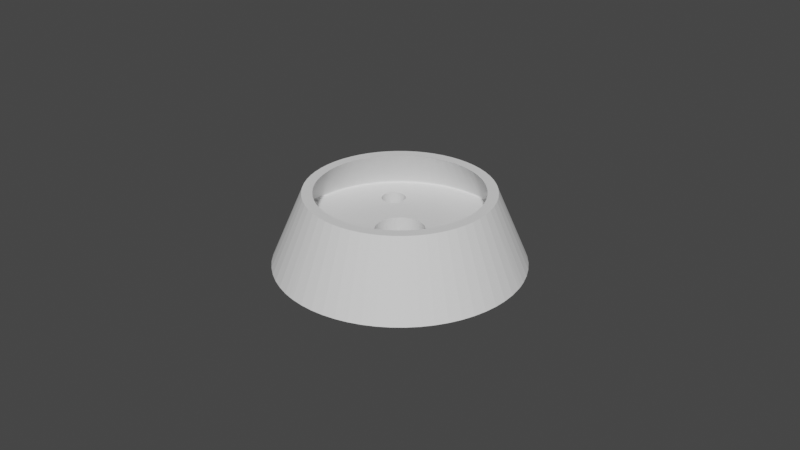 # Source: universal_4_hole_circ_child.blend  (saved by Blender 3.1.7; exported with 4.5.12 LTS)
import bpy
from mathutils import Matrix  # noqa: F401  (used for matrix-valued properties, if any)

bpy.ops.wm.read_factory_settings(use_empty=True)
scene = bpy.context.scene
scene.name = 'Scene'

# ---- collections
col_collection = bpy.data.collections.new('Collection'); scene.collection.children.link(col_collection)

# ---- world
world_world = bpy.data.worlds.new('World'); scene.world = world_world
world_world.use_nodes = True; world_world.node_tree.nodes.clear()
_N = world_world.node_tree.nodes; _L = world_world.node_tree.links
n0 = _N.new('ShaderNodeOutputWorld'); n0.name = 'World Output'; n0.location = (300, 300)
n1 = _N.new('ShaderNodeBackground'); n1.name = 'Background'; n1.location = (10, 300)
n1.inputs[0].default_value = (0.05088, 0.05088, 0.05088, 1.0)
_L.new(n1.outputs[0], n0.inputs[0])
n0.is_active_output = True
world_world.color = (0.05088, 0.05088, 0.05088)
world_world.use_sun_shadow = False
world_world.sun_shadow_jitter_overblur = 0.0

# ---- meshes
me_universal_4_hole_circ_small_30mmholes = bpy.data.meshes.new('universal_4_hole_circ_small_30mmHoles')
me_universal_4_hole_circ_small_30mmholes.from_pydata([(-11.27, -14.24, -0.0003935), (-11.22, -14.89, -0.0003935), (-9.341, -9.263, -0.0003935), (-9.354, 36.93, -0.0003935), (-11.72, 16.99, -0.0003935), (-11.44, 16.39, -0.0003935), (-30.71, 22.45, -0.0003935), (-18.49, 16.39, -0.0003935), (-18.21, 16.99, -0.0003935), (-11.27, 15.76, -0.0003935), (-11.22, 15.11, -0.0003935), (-11.27, 14.46, -0.0003935), (-11.44, 13.83, -0.0003935), (-11.72, 13.24, -0.0003935), (-12.09, 12.7, -0.0003935), (-12.56, 12.24, -0.0003935), (-28.21, 25.54, -0.0003935), (-17.84, 17.52, -0.0003935), (-25.39, 28.35, -0.0003935), (-17.38, 17.98, -0.0003935), (-22.3, 30.85, -0.0003935), (-13.09, 18.36, -0.0003935), (-12.56, 17.98, -0.0003935), (-12.09, 17.52, -0.0003935), (-13.09, 11.86, -0.0003935), (-13.68, 11.59, -0.0003935), (-14.31, 11.42, -0.0003935), (-16.84, 18.36, -0.0003935), (-16.25, 18.64, -0.0003935), (-18.97, 33.02, -0.0003935), (-15.62, 18.8, -0.0003935), (-15.42, 34.83, -0.0003935), (-14.97, 18.86, -0.0003935), (-11.71, 36.25, -0.0003935), (-14.31, 18.8, -0.0003935), (-13.68, 18.64, -0.0003935), (-16.84, 11.86, -0.0003935), (-17.38, 12.24, -0.0003935), (-36.79, -9.276, -0.0003935), (-18.66, 15.76, -0.0003935), (-32.87, 19.11, -0.0003935), (-18.72, 15.11, -0.0003935), (-34.68, 15.57, -0.0003935), (-18.66, 14.46, -0.0003935), (-36.11, 11.85, -0.0003935), (-18.49, 13.83, -0.0003935), (-14.97, 11.36, -0.0003935), (-15.62, 11.42, -0.0003935), (-16.25, 11.59, -0.0003935), (-37.14, 8.012, -0.0003935), (-37.76, 4.084, -0.0003935), (-18.21, 13.24, -0.0003935), (-37.97, 0.1116, -0.0003935), (-17.84, 12.7, -0.0003935), (-37.76, -3.86, -0.0003935), (-37.14, -7.789, -0.0003935), (13.75, 18.64, -0.0003935), (14.38, 18.8, -0.0003935), (11.78, 36.25, -0.0003935), (11.79, 16.99, -0.0003935), (12.16, 17.52, -0.0003935), (15.49, 34.83, -0.0003935), (15.03, 18.86, -0.0003935), (19.03, 33.02, -0.0003935), (15.69, 18.8, -0.0003935), (22.37, 30.85, -0.0003935), (16.32, 18.64, -0.0003935), (16.91, 18.36, -0.0003935), (25.46, 28.35, -0.0003935), (17.44, 17.98, -0.0003935), (28.27, 25.54, -0.0003935), (17.91, 17.52, -0.0003935), (30.78, 22.45, -0.0003935), (6.529, 3.862, -0.0003935), (17.44, 12.24, -0.0003935), (16.91, 11.86, -0.0003935), (1.336, 7.498, -0.0003935), (15.69, 11.42, -0.0003935), (0.03408, 7.612, -0.0003935), (15.03, 11.36, -0.0003935), (-1.268, 7.498, -0.0003935), (14.38, 11.42, -0.0003935), (13.75, 11.59, -0.0003935), (2.599, 7.159, -0.0003935), (3.784, 6.607, -0.0003935), (16.32, 11.59, -0.0003935), (4.855, 5.857, -0.0003935), (5.779, 4.933, -0.0003935), (18.28, 16.99, -0.0003935), (18.56, 16.39, -0.0003935), (32.94, 19.11, -0.0003935), (18.73, 15.76, -0.0003935), (34.75, 15.57, -0.0003935), (18.78, 15.11, -0.0003935), (36.17, 11.85, -0.0003935), (18.73, 14.46, -0.0003935), (37.2, 8.012, -0.0003935), (18.56, 13.83, -0.0003935), (37.83, 4.084, -0.0003935), (18.28, 13.24, -0.0003935), (38.03, 0.1116, -0.0003935), (17.91, 12.7, -0.0003935), (13.16, 11.86, -0.0003935), (12.62, 12.24, -0.0003935), (-2.531, 7.159, -0.0003935), (12.16, 12.7, -0.0003935), (7.935, 37.28, -0.0003935), (4.006, 37.9, -0.0003935), (13.16, 18.36, -0.0003935), (0.03408, 38.11, -0.0003935), (12.62, 17.98, -0.0003935), (-3.938, 37.9, -0.0003935), (-7.867, 37.28, -0.0003935), (11.79, 13.24, -0.0003935), (11.51, 13.83, -0.0003935), (-3.716, 6.607, -0.0003935), (11.34, 14.46, -0.0003935), (-7.014, 2.677, -0.0003935), (-6.461, 3.862, -0.0003935), (7.082, 2.677, -0.0003935), (7.42, 1.414, -0.0003935), (7.534, 0.1116, -0.0003935), (37.83, -3.86, -0.0003935), (7.42, -1.191, -0.0003935), (37.2, -7.789, -0.0003935), (36.86, -9.276, -0.0003935), (7.082, -2.454, -0.0003935), (6.529, -3.638, -0.0003935), (5.779, -4.709, -0.0003935), (-2.531, -6.936, -0.0003935), (-3.716, -6.384, -0.0003935), (-4.787, -5.634, -0.0003935), (-5.711, -4.709, -0.0003935), (-6.461, -3.638, -0.0003935), (-7.014, -2.454, -0.0003935), (4.855, -5.634, -0.0003935), (3.784, -6.384, -0.0003935), (2.599, -6.936, -0.0003935), (1.336, -7.274, -0.0003935), (0.03408, -7.388, -0.0003935), (-1.268, -7.274, -0.0003935), (-5.711, 4.933, -0.0003935), (-4.787, 5.857, -0.0003935), (11.28, 15.11, -0.0003935), (11.34, 15.76, -0.0003935), (11.51, 16.39, -0.0003935), (-7.352, -1.191, -0.0003935), (-7.466, 0.1116, -0.0003935), (-7.352, 1.414, -0.0003935), (11.79, -16.76, -0.0003935), (-9.354, -36.71, -0.0003935), (12.16, -17.3, -0.0003935), (-7.867, -37.06, -0.0003935), (12.62, -17.76, -0.0003935), (-3.938, -37.68, -0.0003935), (13.16, -18.14, -0.0003935), (16.32, -11.36, -0.0003935), (16.91, -11.64, -0.0003935), (17.44, -12.02, -0.0003935), (17.91, -12.48, -0.0003935), (18.28, -13.01, -0.0003935), (18.56, -13.61, -0.0003935), (36.17, -11.63, -0.0003935), (18.73, -14.24, -0.0003935), (34.75, -15.34, -0.0003935), (18.78, -14.89, -0.0003935), (32.94, -18.89, -0.0003935), (18.73, -15.54, -0.0003935), (30.78, -22.22, -0.0003935), (18.56, -16.17, -0.0003935), (18.28, -16.76, -0.0003935), (28.27, -25.32, -0.0003935), (17.91, -17.3, -0.0003935), (25.46, -28.13, -0.0003935), (17.44, -17.76, -0.0003935), (22.37, -30.63, -0.0003935), (16.91, -18.14, -0.0003935), (16.32, -18.41, -0.0003935), (19.03, -32.8, -0.0003935), (15.69, -18.58, -0.0003935), (15.49, -34.6, -0.0003935), (15.03, -18.64, -0.0003935), (11.78, -36.03, -0.0003935), (14.38, -18.58, -0.0003935), (7.935, -37.06, -0.0003935), (13.75, -18.41, -0.0003935), (4.006, -37.68, -0.0003935), (0.03408, -37.89, -0.0003935), (11.51, -16.17, -0.0003935), (11.34, -15.54, -0.0003935), (11.28, -14.89, -0.0003935), (11.79, -13.01, -0.0003935), (12.16, -12.48, -0.0003935), (11.34, -14.24, -0.0003935), (11.51, -13.61, -0.0003935), (12.62, -12.02, -0.0003935), (13.16, -11.64, -0.0003935), (13.75, -11.36, -0.0003935), (14.38, -11.2, -0.0003935), (15.03, -11.14, -0.0003935), (15.69, -11.2, -0.0003935), (-11.27, -15.54, -0.0003935), (-11.44, -16.17, -0.0003935), (-11.72, -16.76, -0.0003935), (-12.09, -17.3, -0.0003935), (-12.56, -17.76, -0.0003935), (-22.3, -30.63, -0.0003935), (-16.84, -18.14, -0.0003935), (-25.39, -28.13, -0.0003935), (-17.38, -17.76, -0.0003935), (-28.21, -25.32, -0.0003935), (-17.84, -17.3, -0.0003935), (-30.71, -22.22, -0.0003935), (-18.21, -16.76, -0.0003935), (-18.49, -16.17, -0.0003935), (-32.87, -18.89, -0.0003935), (-18.66, -15.54, -0.0003935), (-34.68, -15.34, -0.0003935), (-18.72, -14.89, -0.0003935), (-36.11, -11.63, -0.0003935), (-18.66, -14.24, -0.0003935), (-18.49, -13.61, -0.0003935), (-18.21, -13.01, -0.0003935), (-14.31, -11.2, -0.0003935), (-13.68, -11.36, -0.0003935), (-13.09, -18.14, -0.0003935), (-13.68, -18.41, -0.0003935), (-11.71, -36.03, -0.0003935), (-14.31, -18.58, -0.0003935), (-15.42, -34.6, -0.0003935), (-14.97, -18.64, -0.0003935), (-18.97, -32.8, -0.0003935), (-15.62, -18.58, -0.0003935), (-16.25, -18.41, -0.0003935), (-17.84, -12.48, -0.0003935), (-17.38, -12.02, -0.0003935), (-16.84, -11.64, -0.0003935), (-12.09, -12.48, -0.0003935), (-11.72, -13.01, -0.0003935), (-11.44, -13.61, -0.0003935), (-16.25, -11.36, -0.0003935), (-15.62, -11.2, -0.0003935), (-14.97, -11.14, -0.0003935), (-13.09, -11.64, -0.0003935), (-12.56, -12.02, -0.0003935), (27.04, -8.664, -22.54), (25.98, -11.44, -22.54), (24.63, -14.09, -22.54), (23.01, -16.58, -22.54), (21.14, -18.89, -22.54), (19.04, -20.99, -22.54), (16.73, -22.86, -22.54), (14.23, -24.48, -22.54), (11.59, -25.83, -22.54), (8.81, -26.9, -22.54), (5.939, -27.67, -22.54), (3.003, -28.13, -22.54), (0.03408, -28.29, -22.54), (-2.935, -28.13, -22.54), (-5.871, -27.67, -22.54), (-8.742, -26.9, -22.54), (-11.52, -25.83, -22.54), (-14.17, -24.48, -22.54), (-16.66, -22.86, -22.54), (-18.97, -20.99, -22.54), (-21.07, -18.89, -22.54), (-22.94, -16.58, -22.54), (-24.56, -14.09, -22.54), (-25.91, -11.44, -22.54), (-26.98, -8.664, -22.54), (-27.75, -5.793, -22.54), (-28.21, -2.857, -22.54), (-28.37, 0.1116, -22.54), (-28.21, 3.08, -22.54), (-27.75, 6.016, -22.54), (-26.98, 8.888, -22.54), (-25.91, 11.66, -22.54), (-24.56, 14.31, -22.54), (-22.94, 16.8, -22.54), (-21.07, 19.11, -22.54), (-18.97, 21.22, -22.54), (-16.66, 23.09, -22.54), (-14.17, 24.71, -22.54), (-11.52, 26.06, -22.54), (-8.742, 27.12, -22.54), (-5.871, 27.89, -22.54), (-2.935, 28.36, -22.54), (0.03408, 28.51, -22.54), (3.003, 28.36, -22.54), (5.939, 27.89, -22.54), (8.81, 27.12, -22.54), (11.59, 26.06, -22.54), (14.23, 24.71, -22.54), (16.73, 23.09, -22.54), (19.04, 21.22, -22.54), (21.14, 19.11, -22.54), (23.01, 16.8, -22.54), (24.63, 14.31, -22.54), (25.98, 11.66, -22.54), (27.04, 8.888, -22.54), (27.81, 6.016, -22.54), (28.28, 3.08, -22.54), (28.43, 0.1116, -22.54), (28.28, -2.857, -22.54), (27.81, -5.793, -22.54), (19.53, 16.06, -22.54), (21.23, 13.73, -22.54), (22.64, 11.23, -22.54), (23.76, 8.577, -22.54), (24.57, 5.817, -22.54), (25.06, 2.983, -22.54), (25.22, 0.1116, -22.54), (25.06, -2.76, -22.54), (24.57, -5.594, -22.54), (23.76, -8.353, -22.54), (22.64, -11.0, -22.54), (21.23, -13.51, -22.54), (19.53, -15.83, -22.54), (17.59, -17.95, -22.54), (15.42, -19.84, -22.54), (13.04, -21.46, -22.54), (10.5, -22.8, -22.54), (7.818, -23.85, -22.54), (5.037, -24.58, -22.54), (2.19, -24.99, -22.54), (-0.6852, -25.07, -22.54), (-3.551, -24.82, -22.54), (-6.37, -24.25, -22.54), (-9.105, 23.59, -22.54), (-6.37, 24.47, -22.54), (-3.551, 25.05, -22.54), (-0.6852, 25.29, -22.54), (2.19, 25.21, -22.54), (5.037, 24.8, -22.54), (7.818, 24.07, -22.54), (10.5, 23.03, -22.54), (13.04, 21.68, -22.54), (15.42, 20.06, -22.54), (17.59, 18.18, -22.54), (-9.105, -23.36, -22.54), (-11.72, -22.17, -22.54), (-14.18, -20.68, -22.54), (-16.46, -18.93, -22.54), (-18.52, -16.92, -22.54), (-20.35, -14.69, -22.54), (-21.9, -12.28, -22.54), (-23.17, -9.694, -22.54), (-24.14, -6.985, -22.54), (-24.79, -4.184, -22.54), (-25.11, -1.326, -22.54), (-25.16, 0.1116, -22.54), (-25.11, 1.55, -22.54), (-24.79, 4.407, -22.54), (-24.14, 7.208, -22.54), (-23.17, 9.917, -22.54), (-21.9, 12.5, -22.54), (-20.35, 14.92, -22.54), (-18.52, 17.14, -22.54), (-16.46, 19.15, -22.54), (-14.18, 20.91, -22.54), (-11.72, 22.39, -22.54), (32.16, -2.482, -10.6), (31.33, -7.602, -10.6), (31.43, -7.189, -10.6), (31.85, -5.059, -10.6), (32.06, -3.562, -10.6), (30.61, -10.09, -10.6), (30.39, -10.72, -10.6), (29.69, -12.52, -10.6), (28.96, -14.11, -10.6), (28.57, -14.87, -10.6), (27.28, -17.11, -10.6), (25.8, -19.25, -10.6), (27.15, -17.31, -10.6), (22.36, -23.13, -10.6), (22.5, -23.0, -10.6), (24.16, -21.26, -10.6), (24.99, -20.29, -10.6), (20.42, -24.85, -10.6), (19.72, -25.41, -10.6), (18.34, -26.41, -10.6), (16.68, -27.49, -10.6), (16.15, -27.8, -10.6), (13.85, -29.01, -10.6), (11.46, -30.02, -10.6), (13.42, -29.21, -10.6), (6.435, -31.48, -10.6), (6.481, -31.47, -10.6), (9.001, -30.85, -10.6), (9.994, -30.54, -10.6), (3.919, -31.88, -10.6), (2.792, -32.0, -10.6), (1.332, -32.09, -10.6), (-0.8863, -32.11, -10.6), (-3.851, -31.88, -10.6), (-1.264, -32.09, -10.6), (-6.413, -31.47, -10.6), (-4.553, -31.79, -10.6), (-11.66, -29.92, -10.6), (-11.4, -30.02, -10.6), (-8.933, -30.85, -10.6), (-8.16, -31.06, -10.6), (-13.78, -29.01, -10.6), (-15.01, -28.39, -10.6), (-16.08, -27.8, -10.6), (-18.16, -26.49, -10.6), (-20.35, -24.85, -10.6), (-18.28, -26.41, -10.6), (-22.29, -23.13, -10.6), (-21.07, -24.25, -10.6), (-26.04, -18.83, -10.6), (-25.73, -19.25, -10.6), (-24.09, -21.26, -10.6), (-23.71, -21.68, -10.6), (-27.21, -17.11, -10.6), (-28.03, -15.74, -10.6), (-28.51, -14.87, -10.6), (-29.62, -12.52, -10.6), (-30.54, -10.09, -10.6), (-29.65, -12.43, -10.6), (-31.78, -5.059, -10.6), (-31.72, -5.384, -10.6), (-31.26, -7.602, -10.6), (-30.89, -8.969, -10.6), (-32.09, -2.482, -10.6), (-32.14, -1.728, -10.6), (-32.2, 0.1116, -10.6), (-32.14, 1.952, -10.6), (-32.09, 2.705, -10.6), (-31.78, 5.282, -10.6), (-31.26, 7.825, -10.6), (-31.72, 5.608, -10.6), (-29.62, 12.75, -10.6), (-29.65, 12.66, -10.6), (-30.54, 10.32, -10.6), (-30.89, 9.192, -10.6), (-28.51, 15.09, -10.6), (-28.03, 15.96, -10.6), (-27.21, 17.34, -10.6), (-26.04, 19.06, -10.6), (-24.09, 21.48, -10.6), (-25.73, 19.47, -10.6), (-22.29, 23.36, -10.6), (-23.71, 21.91, -10.6), (-18.16, 26.72, -10.6), (-18.28, 26.64, -10.6), (-20.35, 25.08, -10.6), (-21.07, 24.47, -10.6), (-16.08, 28.02, -10.6), (-15.01, 28.62, -10.6), (-13.78, 29.23, -10.6), (-11.66, 30.15, -10.6), (-8.933, 31.07, -10.6), (-11.4, 30.25, -10.6), (-6.413, 31.69, -10.6), (-8.16, 31.28, -10.6), (-0.8863, 32.33, -10.6), (-1.264, 32.32, -10.6), (-3.851, 32.11, -10.6), (-4.553, 32.01, -10.6), (1.332, 32.32, -10.6), (2.792, 32.22, -10.6), (3.919, 32.11, -10.6), (6.435, 31.7, -10.6), (9.001, 31.07, -10.6), (6.481, 31.69, -10.6), (13.85, 29.23, -10.6), (13.42, 29.43, -10.6), (11.46, 30.25, -10.6), (9.994, 30.77, -10.6), (16.15, 28.02, -10.6), (16.68, 27.71, -10.6), (18.34, 26.64, -10.6), (19.72, 25.64, -10.6), (20.42, 25.08, -10.6), (22.36, 23.36, -10.6), (24.16, 21.48, -10.6), (22.5, 23.23, -10.6), (27.28, 17.34, -10.6), (27.15, 17.54, -10.6), (25.8, 19.47, -10.6), (24.99, 20.51, -10.6), (28.57, 15.09, -10.6), (28.96, 14.33, -10.6), (29.69, 12.75, -10.6), (30.39, 10.94, -10.6), (30.61, 10.32, -10.6), (31.33, 7.825, -10.6), (31.85, 5.282, -10.6), (31.43, 7.412, -10.6), (32.27, 0.1116, -10.6), (32.16, 2.705, -10.6), (32.06, 3.786, -10.6), (-11.44, 16.39, -10.0), (-11.72, 16.99, -10.0), (9.414, 30.59, -10.0), (3.784, -6.384, -10.0), (4.855, -5.634, -10.0), (9.409, -9.263, -10.0), (7.082, -2.454, -10.0), (7.42, -1.191, -10.0), (7.534, 0.1116, -10.0), (7.42, 1.414, -10.0), (7.082, 2.677, -10.0), (6.529, 3.862, -10.0), (8.905, 30.74, -10.0), (-31.85, 0.1116, -10.0), (-7.466, 0.1116, -10.0), (-31.75, -2.454, -10.0), (-7.352, -1.191, -10.0), (-31.44, -5.003, -10.0), (-30.93, -7.519, -10.0), (-7.014, -2.454, -10.0), (-30.44, -9.269, -10.0), (-6.461, -3.638, -10.0), (-5.711, -4.709, -10.0), (2.599, -6.936, -10.0), (5.779, -4.709, -10.0), (6.529, -3.638, -10.0), (1.336, 7.498, -10.0), (0.03408, 7.612, -10.0), (-11.22, 15.11, -10.0), (5.779, 4.933, -10.0), (4.855, 5.857, -10.0), (3.784, 6.607, -10.0), (-12.09, 17.52, -10.0), (-12.56, 17.98, -10.0), (-1.25, 31.97, -10.0), (-18.08, 26.35, -10.0), (-15.91, 27.73, -10.0), (-14.97, 18.86, -10.0), (-13.64, 28.92, -10.0), (-14.31, 18.8, -10.0), (-11.27, 29.93, -10.0), (-13.68, 18.64, -10.0), (-8.837, 30.74, -10.0), (-13.09, 18.36, -10.0), (-6.344, 31.35, -10.0), (-3.809, 31.77, -10.0), (-15.62, 18.8, -10.0), (-16.25, 18.64, -10.0), (-20.13, 24.81, -10.0), (-16.84, 18.36, -10.0), (-22.05, 23.11, -10.0), (-17.38, 17.98, -10.0), (-23.83, 21.26, -10.0), (-17.84, 17.52, -10.0), (-18.21, 16.99, -10.0), (-25.46, 19.27, -10.0), (-18.49, 16.39, -10.0), (-26.92, 17.15, -10.0), (-18.66, 15.76, -10.0), (-28.2, 14.93, -10.0), (-18.72, 15.11, -10.0), (-29.3, 12.61, -10.0), (-18.66, 14.46, -10.0), (-30.21, 10.21, -10.0), (-18.49, 13.83, -10.0), (-30.93, 7.743, -10.0), (-18.21, 13.24, -10.0), (-31.44, 5.227, -10.0), (-11.27, 15.76, -10.0), (2.599, 7.159, -10.0), (-4.787, -5.634, -10.0), (-3.716, -6.384, -10.0), (-2.531, -6.936, -10.0), (-31.75, 2.677, -10.0), (-17.84, 12.7, -10.0), (-17.38, 12.24, -10.0), (-16.84, 11.86, -10.0), (-7.014, 2.677, -10.0), (-7.352, 1.414, -10.0), (-14.97, 11.36, -10.0), (-15.62, 11.42, -10.0), (-16.25, 11.59, -10.0), (-12.09, 12.7, -10.0), (-4.787, 5.857, -10.0), (-12.56, 12.24, -10.0), (-5.711, 4.933, -10.0), (-13.09, 11.86, -10.0), (-6.461, 3.862, -10.0), (-13.68, 11.59, -10.0), (-14.31, 11.42, -10.0), (1.318, 31.97, -10.0), (3.878, 31.77, -10.0), (6.412, 31.35, -10.0), (-1.268, 7.498, -10.0), (-2.531, 7.159, -10.0), (-3.716, 6.607, -10.0), (-1.268, -7.274, -10.0), (0.03408, -7.388, -10.0), (1.336, -7.274, -10.0), (-11.72, 13.24, -10.0), (-11.44, 13.83, -10.0), (-11.27, 14.46, -10.0), (-23.83, -21.03, -10.0), (-18.21, -16.76, -10.0), (-17.84, -17.3, -10.0), (-18.21, -13.01, -10.0), (-18.49, -13.61, -10.0), (-16.25, -11.36, -10.0), (-16.84, -11.64, -10.0), (-22.05, -22.89, -10.0), (-17.38, -17.76, -10.0), (-20.13, -24.59, -10.0), (-16.84, -18.14, -10.0), (-18.08, -26.13, -10.0), (-17.38, -12.02, -10.0), (-17.84, -12.48, -10.0), (-18.49, -16.17, -10.0), (-25.46, -19.04, -10.0), (-18.66, -15.54, -10.0), (-26.92, -16.93, -10.0), (-18.72, -14.89, -10.0), (-28.2, -14.71, -10.0), (-18.66, -14.24, -10.0), (-29.3, -12.39, -10.0), (-30.21, -9.986, -10.0), (-13.09, -11.64, -10.0), (-13.68, -11.36, -10.0), (-12.56, -17.76, -10.0), (-3.809, -31.54, -10.0), (-13.09, -18.14, -10.0), (-6.344, -31.13, -10.0), (-13.68, -18.41, -10.0), (-8.837, -30.52, -10.0), (-14.31, -18.58, -10.0), (-11.22, -14.89, -10.0), (-11.27, -15.54, -10.0), (9.414, -30.36, -10.0), (-11.44, -16.17, -10.0), (-11.72, -16.76, -10.0), (-11.27, -14.24, -10.0), (-11.44, -13.61, -10.0), (-11.72, -13.01, -10.0), (-12.09, -12.48, -10.0), (-12.56, -12.02, -10.0), (-14.31, -11.2, -10.0), (-14.97, -11.14, -10.0), (-15.62, -11.2, -10.0), (-16.25, -18.41, -10.0), (-15.62, -18.58, -10.0), (-15.91, -27.5, -10.0), (-14.97, -18.64, -10.0), (-13.64, -28.7, -10.0), (-11.27, -29.7, -10.0), (-12.09, -17.3, -10.0), (1.318, -31.75, -10.0), (-1.25, -31.75, -10.0), (8.905, -30.52, -10.0), (6.412, -31.13, -10.0), (3.878, -31.54, -10.0), (17.91, -12.48, -10.0), (17.44, -12.02, -10.0), (30.51, -9.269, -10.0), (11.51, -13.61, -10.0), (11.34, -14.24, -10.0), (11.28, -14.89, -10.0), (11.34, -15.54, -10.0), (11.51, -16.17, -10.0), (11.79, -16.76, -10.0), (12.16, -17.3, -10.0), (12.62, -17.76, -10.0), (23.9, -21.03, -10.0), (18.28, -16.76, -10.0), (25.53, -19.04, -10.0), (18.56, -16.17, -10.0), (26.98, -16.93, -10.0), (18.73, -15.54, -10.0), (28.27, -14.71, -10.0), (18.78, -14.89, -10.0), (29.37, -12.39, -10.0), (18.73, -14.24, -10.0), (30.28, -9.986, -10.0), (18.56, -13.61, -10.0), (18.28, -13.01, -10.0), (15.69, -11.2, -10.0), (15.03, -11.14, -10.0), (14.38, -11.2, -10.0), (13.16, -18.14, -10.0), (13.75, -18.41, -10.0), (11.34, -29.7, -10.0), (14.38, -18.58, -10.0), (13.7, -28.7, -10.0), (15.03, -18.64, -10.0), (15.98, -27.5, -10.0), (18.15, -26.13, -10.0), (16.91, -11.64, -10.0), (16.32, -11.36, -10.0), (15.69, -18.58, -10.0), (16.32, -18.41, -10.0), (20.2, -24.59, -10.0), (16.91, -18.14, -10.0), (22.12, -22.89, -10.0), (17.44, -17.76, -10.0), (17.91, -17.3, -10.0), (13.75, -11.36, -10.0), (13.16, -11.64, -10.0), (12.62, -12.02, -10.0), (12.16, -12.48, -10.0), (11.79, -13.01, -10.0), (11.51, 16.39, -10.0), (11.34, 15.76, -10.0), (18.28, 16.99, -10.0), (17.91, 17.52, -10.0), (23.9, 21.26, -10.0), (11.28, 15.11, -10.0), (13.16, 11.86, -10.0), (13.75, 11.59, -10.0), (14.38, 18.8, -10.0), (13.75, 18.64, -10.0), (13.16, 18.36, -10.0), (12.62, 17.98, -10.0), (12.16, 17.52, -10.0), (11.79, 16.99, -10.0), (11.34, 14.46, -10.0), (11.51, 13.83, -10.0), (11.79, 13.24, -10.0), (22.12, 23.11, -10.0), (17.44, 17.98, -10.0), (20.2, 24.81, -10.0), (16.91, 18.36, -10.0), (18.15, 26.35, -10.0), (16.32, 18.64, -10.0), (15.69, 18.8, -10.0), (15.98, 27.73, -10.0), (15.03, 18.86, -10.0), (13.7, 28.92, -10.0), (11.34, 29.93, -10.0), (12.16, 12.7, -10.0), (12.62, 12.24, -10.0), (16.32, 11.59, -10.0), (16.91, 11.86, -10.0), (18.56, 16.39, -10.0), (25.53, 19.27, -10.0), (18.73, 15.76, -10.0), (26.98, 17.15, -10.0), (18.78, 15.11, -10.0), (28.27, 14.93, -10.0), (18.73, 14.46, -10.0), (29.37, 12.61, -10.0), (18.56, 13.83, -10.0), (30.28, 10.21, -10.0), (18.28, 13.24, -10.0), (14.38, 11.42, -10.0), (15.03, 11.36, -10.0), (15.69, 11.42, -10.0), (17.44, 12.24, -10.0), (17.91, 12.7, -10.0), (31.92, 0.1116, -10.0), (31.82, -2.454, -10.0), (31.51, -5.003, -10.0), (30.99, -7.519, -10.0), (30.99, 7.743, -10.0), (31.51, 5.227, -10.0), (31.82, 2.677, -10.0), (-22.31, 23.38, -10.55), (1.333, 32.34, -10.55), (18.36, 26.66, -10.55), (31.88, 5.286, -10.55), (24.18, -21.28, -10.55), (-6.419, -31.5, -10.55), (-27.23, -17.13, -10.55), (-32.23, 0.1116, -10.55), (11.36, 29.99, -10.01), (30.34, -10.01, -10.01), (8.923, -30.58, -10.01), (-30.99, -7.535, -10.01), (-22.1, 23.15, -10.01), (-23.88, 21.3, -10.01), (-23.93, 21.34, -10.02), (-25.56, 19.34, -10.02), (-25.61, 19.38, -10.05), (-27.07, 17.25, -10.05), (-27.12, 17.28, -10.08), (-28.41, 15.04, -10.08), (-28.46, 15.06, -10.12), (-29.57, 12.72, -10.12), (-29.6, 12.74, -10.17), (-30.52, 10.31, -10.17), (-30.56, 10.32, -10.23), (-31.28, 7.829, -10.23), (-31.3, 7.835, -10.29), (-31.82, 5.288, -10.29), (-31.83, 5.29, -10.35), (-32.15, 2.709, -10.35), (-32.15, 2.71, -10.42), (-32.25, 0.1116, -10.42), (-32.24, 0.1116, -10.48), (-32.14, -2.486, -10.48), (-32.12, -2.484, -10.55), (-31.81, -5.063, -10.55), (-25.51, 19.31, -10.01), (-27.02, 17.22, -10.02), (-28.37, 15.02, -10.05), (-29.52, 12.7, -10.08), (-30.49, 10.3, -10.12), (-31.25, 7.822, -10.17), (-31.8, 5.285, -10.23), (-32.13, 2.708, -10.29), (-32.25, 0.1116, -10.35), (-32.15, -2.486, -10.42), (-31.83, -5.066, -10.48), (-31.29, -7.609, -10.55), (-26.97, 17.19, -10.01), (-28.26, 14.96, -10.01), (-28.31, 14.99, -10.02), (-29.42, 12.66, -10.02), (-29.47, 12.68, -10.05), (-30.39, 10.27, -10.05), (-30.44, 10.29, -10.08), (-31.16, 7.8, -10.08), (-31.21, 7.812, -10.12), (-31.73, 5.273, -10.12), (-31.77, 5.28, -10.17), (-32.08, 2.704, -10.17), (-32.11, 2.707, -10.23), (-32.21, 0.1116, -10.23), (-32.24, 0.1116, -10.29), (-32.13, -2.485, -10.29), (-32.15, -2.486, -10.35), (-31.83, -5.067, -10.35), (-31.83, -5.067, -10.42), (-31.31, -7.615, -10.42), (-31.31, -7.613, -10.48), (-30.58, -10.11, -10.48), (-30.57, -10.1, -10.55), (-29.64, -12.53, -10.55), (-29.36, 12.64, -10.01), (-30.33, 10.25, -10.02), (-31.11, 7.787, -10.05), (-31.68, 5.265, -10.08), (-32.04, 2.701, -10.12), (-32.18, 0.1116, -10.17), (-32.11, -2.483, -10.23), (-31.82, -5.065, -10.29), (-31.31, -7.614, -10.35), (-30.59, -10.11, -10.42), (-29.66, -12.54, -10.48), (-28.53, -14.88, -10.55), (-30.99, 7.758, -10.01), (-31.5, 5.237, -10.01), (-31.57, 5.247, -10.02), (-31.88, 2.688, -10.02), (-31.94, 2.692, -10.05), (-32.04, 0.1116, -10.05), (-32.09, 0.1116, -10.08), (-31.99, -2.474, -10.08), (-32.04, -2.477, -10.12), (-31.73, -5.05, -10.12), (-31.77, -5.056, -10.17), (-31.25, -7.598, -10.17), (-31.28, -7.606, -10.23), (-30.56, -10.1, -10.23), (-30.58, -10.11, -10.29), (-29.65, -12.54, -10.29), (-29.67, -12.54, -10.35), (-28.55, -14.89, -10.35), (-28.55, -14.89, -10.42), (-27.25, -17.14, -10.42), (-27.25, -17.14, -10.48), (-25.77, -19.28, -10.48), (-25.76, -19.27, -10.55), (-24.11, -21.28, -10.55), (-31.81, 2.683, -10.01), (-31.98, 0.1116, -10.02), (-31.94, -2.469, -10.05), (-31.68, -5.042, -10.08), (-31.21, -7.589, -10.12), (-30.52, -10.09, -10.17), (-29.63, -12.53, -10.23), (-28.54, -14.89, -10.29), (-27.25, -17.14, -10.35), (-25.78, -19.28, -10.42), (-24.13, -21.29, -10.48), (-22.31, -23.15, -10.55), (-31.92, 0.1116, -10.01), (-31.81, -2.459, -10.01), (-31.88, -2.464, -10.02), (-31.57, -5.024, -10.02), (-31.62, -5.033, -10.05), (-31.11, -7.564, -10.05), (-31.16, -7.577, -10.08), (-30.44, -10.06, -10.08), (-30.49, -10.08, -10.12), (-29.57, -12.5, -10.12), (-29.6, -12.52, -10.17), (-28.49, -14.86, -10.17), (-28.52, -14.88, -10.23), (-27.22, -17.12, -10.23), (-27.24, -17.14, -10.29), (-25.77, -19.28, -10.29), (-25.78, -19.28, -10.35), (-24.13, -21.3, -10.35), (-24.13, -21.3, -10.42), (-22.33, -23.17, -10.42), (-22.33, -23.17, -10.48), (-20.38, -24.89, -10.48), (-20.37, -24.88, -10.55), (-18.29, -26.44, -10.55), (-30.27, -10.01, -10.01), (-30.33, -10.03, -10.02), (-29.42, -12.44, -10.02), (-29.47, -12.46, -10.05), (-28.37, -14.79, -10.05), (-28.41, -14.82, -10.08), (-27.12, -17.06, -10.08), (-27.16, -17.09, -10.12), (-25.69, -19.22, -10.12), (-25.72, -19.24, -10.17), (-24.08, -21.25, -10.17), (-24.1, -21.27, -10.23), (-22.31, -23.15, -10.23), (-22.32, -23.16, -10.29), (-20.38, -24.89, -10.29), (-20.38, -24.9, -10.35), (-18.31, -26.46, -10.35), (-18.31, -26.46, -10.42), (-16.11, -27.85, -10.42), (-16.1, -27.84, -10.48), (-13.8, -29.05, -10.48), (-13.8, -29.03, -10.55), (-11.41, -30.05, -10.55), (-29.36, -12.41, -10.01), (-28.31, -14.77, -10.02), (-27.07, -17.03, -10.05), (-25.65, -19.19, -10.08), (-24.05, -21.23, -10.12), (-22.28, -23.12, -10.17), (-20.36, -24.87, -10.23), (-18.3, -26.45, -10.29), (-16.11, -27.85, -10.35), (-13.81, -29.06, -10.42), (-11.41, -30.07, -10.48), (-8.941, -30.87, -10.55), (-26.97, -16.97, -10.01), (-25.51, -19.08, -10.01), (-25.56, -19.12, -10.02), (-23.93, -21.12, -10.02), (-23.97, -21.16, -10.05), (-22.18, -23.02, -10.05), (-22.22, -23.06, -10.08), (-20.28, -24.77, -10.08), (-20.32, -24.81, -10.12), (-18.24, -26.37, -10.12), (-18.27, -26.4, -10.17), (-16.07, -27.79, -10.17), (-16.09, -27.82, -10.23), (-13.79, -29.02, -10.23), (-13.8, -29.04, -10.29), (-11.41, -30.06, -10.29), (-11.41, -30.07, -10.35), (-8.948, -30.9, -10.35), (-8.948, -30.9, -10.42), (-6.424, -31.52, -10.42), (-6.422, -31.51, -10.48), (-3.857, -31.93, -10.48), (-3.854, -31.91, -10.55), (-1.265, -32.12, -10.55), (-23.88, -21.08, -10.01), (-22.14, -22.98, -10.02), (-20.25, -24.73, -10.05), (-18.22, -26.33, -10.08), (-16.05, -27.75, -10.12), (-13.78, -28.99, -10.17), (-11.4, -30.04, -10.23), (-8.944, -30.89, -10.29), (-6.424, -31.52, -10.35), (-3.858, -31.94, -10.42), (-1.266, -32.14, -10.48), (1.333, -32.12, -10.55), (-22.1, -22.93, -10.01), (-20.17, -24.64, -10.01), (-20.21, -24.69, -10.02), (-18.15, -26.24, -10.02), (-18.19, -26.28, -10.05), (-16.0, -27.66, -10.05), (-16.03, -27.71, -10.08), (-13.74, -28.91, -10.08), (-13.76, -28.96, -10.12), (-11.38, -29.97, -10.12), (-11.39, -30.01, -10.17), (-8.929, -30.83, -10.17), (-8.938, -30.86, -10.23), (-6.417, -31.49, -10.23), (-6.421, -31.51, -10.29), (-3.856, -31.92, -10.29), (-3.857, -31.94, -10.35), (-1.266, -32.15, -10.35), (-1.266, -32.15, -10.42), (1.334, -32.15, -10.42), (1.334, -32.14, -10.48), (3.925, -31.93, -10.48), (3.923, -31.91, -10.55), (6.487, -31.5, -10.55), (-18.12, -26.18, -10.01), (-15.97, -27.61, -10.02), (-13.72, -28.86, -10.05), (-11.36, -29.93, -10.08), (-8.918, -30.79, -10.12), (-6.41, -31.45, -10.17), (-3.853, -31.9, -10.23), (-1.265, -32.13, -10.29), (1.334, -32.15, -10.35), (3.926, -31.94, -10.42), (6.49, -31.51, -10.48), (9.009, -30.87, -10.55), (-15.94, -27.56, -10.01), (-13.66, -28.75, -10.01), (-13.69, -28.81, -10.02), (-11.32, -29.82, -10.02), (-11.34, -29.88, -10.05), (-8.889, -30.7, -10.05), (-8.904, -30.75, -10.08), (-6.392, -31.37, -10.08), (-6.402, -31.41, -10.12), (-3.844, -31.83, -10.12), (-3.849, -31.87, -10.17), (-1.263, -32.08, -10.17), (-1.264, -32.11, -10.23), (1.333, -32.11, -10.23), (1.334, -32.13, -10.29), (3.924, -31.92, -10.29), (3.925, -31.94, -10.35), (6.492, -31.52, -10.35), (6.492, -31.52, -10.42), (9.017, -30.9, -10.42), (9.014, -30.89, -10.48), (11.48, -30.07, -10.48), (11.47, -30.05, -10.55), (13.86, -29.03, -10.55), (-11.3, -29.76, -10.01), (-8.873, -30.64, -10.02), (-6.381, -31.31, -10.05), (-3.838, -31.78, -10.08), (-1.262, -32.04, -10.12), (1.331, -32.08, -10.17), (3.921, -31.9, -10.23), (6.489, -31.51, -10.29), (9.016, -30.9, -10.35), (11.48, -30.08, -10.42), (13.87, -29.05, -10.48), (16.16, -27.83, -10.55), (-8.855, -30.58, -10.01), (-6.357, -31.19, -10.01), (-6.369, -31.26, -10.02), (-3.825, -31.67, -10.02), (-3.832, -31.73, -10.05), (-1.257, -31.94, -10.05), (-1.26, -31.99, -10.08), (1.328, -31.99, -10.08), (1.33, -32.04, -10.12), (3.912, -31.83, -10.12), (3.917, -31.87, -10.17), (6.478, -31.45, -10.17), (6.485, -31.49, -10.23), (9.006, -30.86, -10.23), (9.013, -30.89, -10.29), (11.48, -30.06, -10.29), (11.48, -30.07, -10.35), (13.87, -29.06, -10.35), (13.87, -29.06, -10.42), (16.18, -27.85, -10.42), (16.17, -27.84, -10.48), (18.37, -26.45, -10.48), (18.36, -26.44, -10.55), (20.44, -24.88, -10.55), (-3.817, -31.61, -10.01), (-1.255, -31.88, -10.02), (1.326, -31.94, -10.05), (3.907, -31.78, -10.08), (6.47, -31.41, -10.12), (8.997, -30.83, -10.17), (11.47, -30.04, -10.23), (13.87, -29.04, -10.29), (16.18, -27.85, -10.35), (18.37, -26.46, -10.42), (20.45, -24.89, -10.48), (22.38, -23.15, -10.55), (1.321, -31.81, -10.01), (3.885, -31.61, -10.01), (3.893, -31.67, -10.02), (6.438, -31.26, -10.02), (6.45, -31.31, -10.05), (8.957, -30.7, -10.05), (8.973, -30.75, -10.08), (11.43, -29.93, -10.08), (11.44, -29.97, -10.12), (13.83, -28.96, -10.12), (13.85, -28.99, -10.17), (16.14, -27.79, -10.17), (16.16, -27.82, -10.23), (18.35, -26.43, -10.23), (18.37, -26.45, -10.29), (20.44, -24.89, -10.29), (20.45, -24.9, -10.35), (22.4, -23.17, -10.35), (22.4, -23.17, -10.42), (24.2, -21.3, -10.42), (24.19, -21.29, -10.48), (25.84, -19.28, -10.48), (25.82, -19.27, -10.55), (27.3, -17.13, -10.55), (6.425, -31.19, -10.01), (8.941, -30.64, -10.02), (11.41, -29.88, -10.05), (13.81, -28.91, -10.08), (16.12, -27.75, -10.12), (18.34, -26.4, -10.17), (20.43, -24.87, -10.23), (22.39, -23.16, -10.29), (24.2, -21.3, -10.35), (25.84, -19.28, -10.42), (27.31, -17.14, -10.48), (28.6, -14.88, -10.55), (11.36, -29.76, -10.01), (11.39, -29.82, -10.02), (13.76, -28.81, -10.02), (13.78, -28.86, -10.05), (16.07, -27.66, -10.05), (16.1, -27.71, -10.08), (18.28, -26.33, -10.08), (18.31, -26.37, -10.12), (20.38, -24.81, -10.12), (20.41, -24.84, -10.17), (22.35, -23.12, -10.17), (22.37, -23.15, -10.23), (24.17, -21.27, -10.23), (24.19, -21.29, -10.29), (25.83, -19.28, -10.29), (25.84, -19.28, -10.35), (27.32, -17.14, -10.35), (27.32, -17.14, -10.42), (28.62, -14.89, -10.42), (28.61, -14.89, -10.48), (29.73, -12.54, -10.48), (29.71, -12.53, -10.55), (30.63, -10.1, -10.55), (13.73, -28.75, -10.01), (16.04, -27.61, -10.02), (18.25, -26.28, -10.05), (20.35, -24.77, -10.08), (22.32, -23.09, -10.12), (24.15, -21.25, -10.17), (25.82, -19.26, -10.23), (27.31, -17.14, -10.29), (28.62, -14.89, -10.35), (29.74, -12.54, -10.42), (30.65, -10.11, -10.48), (31.36, -7.609, -10.55), (16.01, -27.56, -10.01), (18.18, -26.18, -10.01), (18.22, -26.24, -10.02), (20.28, -24.69, -10.02), (20.32, -24.73, -10.05), (22.25, -23.02, -10.05), (22.29, -23.06, -10.08), (24.08, -21.19, -10.08), (24.12, -21.23, -10.12), (25.76, -19.22, -10.12), (25.79, -19.24, -10.17), (27.26, -17.11, -10.17), (27.29, -17.12, -10.23), (28.59, -14.88, -10.23), (28.61, -14.89, -10.29), (29.72, -12.54, -10.29), (29.73, -12.54, -10.35), (30.66, -10.11, -10.35), (30.66, -10.11, -10.42), (31.38, -7.615, -10.42), (31.37, -7.613, -10.48), (31.89, -5.066, -10.48), (31.88, -5.063, -10.55), (32.19, -2.484, -10.55), (20.24, -24.64, -10.01), (22.17, -22.93, -10.01), (22.21, -22.98, -10.02), (24.0, -21.12, -10.02), (24.04, -21.16, -10.05), (25.67, -19.16, -10.05), (25.72, -19.19, -10.08), (27.19, -17.06, -10.08), (27.23, -17.09, -10.12), (28.52, -14.84, -10.12), (28.56, -14.86, -10.17), (29.67, -12.52, -10.17), (29.7, -12.53, -10.23), (30.62, -10.1, -10.23), (30.64, -10.11, -10.29), (31.37, -7.611, -10.29), (31.38, -7.614, -10.35), (31.9, -5.067, -10.35), (31.9, -5.067, -10.42), (32.22, -2.486, -10.42), (32.21, -2.486, -10.48), (32.31, 0.1116, -10.48), (32.29, 0.1116, -10.55), (32.19, 2.707, -10.55), (25.58, -19.08, -10.01), (27.04, -16.97, -10.01), (27.09, -17.0, -10.02), (28.38, -14.77, -10.02), (28.43, -14.79, -10.05), (29.54, -12.46, -10.05), (29.59, -12.48, -10.08), (30.51, -10.06, -10.08), (30.55, -10.08, -10.12), (31.28, -7.589, -10.12), (31.31, -7.598, -10.17), (31.83, -5.056, -10.17), (31.87, -5.061, -10.23), (32.18, -2.483, -10.23), (32.2, -2.485, -10.29), (32.31, 0.1116, -10.29), (32.32, 0.1116, -10.35), (32.21, 2.709, -10.35), (32.22, 2.71, -10.42), (31.9, 5.291, -10.42), (31.89, 5.289, -10.48), (31.37, 7.836, -10.48), (31.36, 7.832, -10.55), (30.63, 10.33, -10.55), (28.33, -14.74, -10.01), (29.49, -12.44, -10.02), (30.46, -10.04, -10.05), (31.23, -7.577, -10.08), (31.79, -5.05, -10.12), (32.15, -2.481, -10.17), (32.28, 0.1116, -10.23), (32.2, 2.708, -10.29), (31.9, 5.29, -10.35), (31.38, 7.838, -10.42), (30.65, 10.33, -10.48), (29.71, 12.76, -10.55), (29.43, -12.41, -10.01), (30.4, -10.03, -10.02), (31.12, -7.55, -10.02), (31.18, -7.564, -10.05), (31.69, -5.033, -10.05), (31.75, -5.042, -10.08), (32.06, -2.474, -10.08), (32.11, -2.477, -10.12), (32.21, 0.1116, -10.12), (32.25, 0.1116, -10.17), (32.15, 2.704, -10.17), (32.18, 2.707, -10.23), (31.87, 5.285, -10.23), (31.89, 5.288, -10.29), (31.37, 7.835, -10.29), (31.38, 7.838, -10.35), (30.66, 10.33, -10.35), (30.66, 10.34, -10.42), (29.74, 12.77, -10.42), (29.73, 12.76, -10.48), (28.61, 15.11, -10.48), (28.6, 15.1, -10.55), (27.3, 17.35, -10.55), (31.06, -7.535, -10.01), (31.63, -5.024, -10.02), (32.0, -2.469, -10.05), (32.16, 0.1116, -10.08), (32.11, 2.701, -10.12), (31.83, 5.28, -10.17), (31.35, 7.829, -10.23), (30.64, 10.33, -10.29), (29.73, 12.77, -10.35), (28.62, 15.12, -10.42), (27.31, 17.36, -10.48), (25.82, 19.49, -10.55), (31.57, -5.014, -10.01), (31.88, -2.459, -10.01), (31.94, -2.464, -10.02), (32.05, 0.1116, -10.02), (32.11, 0.1116, -10.05), (32.0, 2.692, -10.05), (32.06, 2.697, -10.08), (31.75, 5.265, -10.08), (31.79, 5.273, -10.12), (31.28, 7.812, -10.12), (31.31, 7.822, -10.17), (30.59, 10.31, -10.17), (30.62, 10.32, -10.23), (29.7, 12.75, -10.23), (29.72, 12.76, -10.29), (28.61, 15.11, -10.29), (28.62, 15.11, -10.35), (27.32, 17.37, -10.35), (27.32, 17.37, -10.42), (25.84, 19.51, -10.42), (25.84, 19.5, -10.48), (24.19, 21.52, -10.48), (24.18, 21.5, -10.55), (22.38, 23.38, -10.55), (31.99, 0.1116, -10.01), (31.94, 2.688, -10.02), (31.69, 5.257, -10.05), (31.23, 7.8, -10.08), (30.55, 10.3, -10.12), (29.67, 12.74, -10.17), (28.59, 15.1, -10.23), (27.31, 17.36, -10.29), (25.84, 19.51, -10.35), (24.2, 21.52, -10.42), (22.39, 23.39, -10.48), (20.44, 25.1, -10.55), (31.57, 5.237, -10.01), (31.06, 7.758, -10.01), (31.12, 7.773, -10.02), (30.4, 10.25, -10.02), (30.46, 10.27, -10.05), (29.54, 12.68, -10.05), (29.59, 12.7, -10.08), (28.48, 15.04, -10.08), (28.52, 15.06, -10.12), (27.23, 17.31, -10.12), (27.26, 17.33, -10.17), (25.79, 19.47, -10.17), (25.82, 19.48, -10.23), (24.17, 21.5, -10.23), (24.19, 21.51, -10.29), (22.39, 23.39, -10.29), (22.4, 23.39, -10.35), (20.45, 25.12, -10.35), (20.45, 25.12, -10.42), (18.37, 26.68, -10.42), (18.37, 26.68, -10.48), (16.17, 28.07, -10.48), (16.16, 28.05, -10.55), (13.86, 29.26, -10.55), (30.34, 10.23, -10.01), (29.49, 12.66, -10.02), (28.43, 15.02, -10.05), (27.19, 17.28, -10.08), (25.76, 19.44, -10.12), (24.15, 21.48, -10.17), (22.37, 23.37, -10.23), (20.44, 25.11, -10.29), (18.37, 26.68, -10.35), (16.18, 28.07, -10.42), (13.87, 29.27, -10.48), (11.47, 30.27, -10.55), (29.43, 12.64, -10.01), (28.33, 14.96, -10.01), (28.38, 14.99, -10.02), (27.09, 17.22, -10.02), (27.14, 17.25, -10.05), (25.67, 19.38, -10.05), (25.72, 19.41, -10.08), (24.08, 21.42, -10.08), (24.12, 21.45, -10.12), (22.32, 23.32, -10.12), (22.35, 23.35, -10.17), (20.41, 25.07, -10.17), (20.43, 25.09, -10.23), (18.35, 26.65, -10.23), (18.37, 26.67, -10.29), (16.17, 28.06, -10.29), (16.18, 28.07, -10.35), (13.87, 29.28, -10.35), (13.87, 29.28, -10.42), (11.48, 30.3, -10.42), (11.48, 30.29, -10.48), (9.014, 31.12, -10.48), (9.009, 31.1, -10.55), (6.487, 31.72, -10.55), (23.95, 21.3, -10.01), (22.17, 23.15, -10.01), (22.21, 23.2, -10.02), (20.28, 24.91, -10.02), (20.32, 24.96, -10.05), (18.25, 26.51, -10.05), (18.28, 26.55, -10.08), (16.1, 27.94, -10.08), (16.12, 27.98, -10.12), (13.83, 29.18, -10.12), (13.85, 29.22, -10.17), (11.46, 30.23, -10.17), (11.47, 30.26, -10.23), (9.006, 31.09, -10.23), (9.013, 31.11, -10.29), (6.489, 31.73, -10.29), (6.492, 31.74, -10.35), (3.925, 32.16, -10.35), (3.926, 32.16, -10.42), (1.334, 32.37, -10.42), (1.334, 32.36, -10.48), (-1.266, 32.36, -10.48), (-1.265, 32.34, -10.55), (-3.854, 32.14, -10.55), (20.24, 24.86, -10.01), (18.22, 26.46, -10.02), (16.07, 27.89, -10.05), (13.81, 29.14, -10.08), (11.44, 30.2, -10.12), (8.997, 31.06, -10.17), (6.485, 31.71, -10.23), (3.924, 32.15, -10.29), (1.334, 32.37, -10.35), (-1.266, 32.37, -10.42), (-3.857, 32.15, -10.48), (-6.419, 31.72, -10.55), (18.18, 26.41, -10.01), (16.01, 27.78, -10.01), (16.04, 27.84, -10.02), (13.76, 29.03, -10.02), (13.78, 29.09, -10.05), (11.41, 30.1, -10.05), (11.43, 30.15, -10.08), (8.973, 30.97, -10.08), (8.986, 31.02, -10.12), (6.47, 31.64, -10.12), (6.478, 31.68, -10.17), (3.917, 32.09, -10.17), (3.921, 32.13, -10.23), (1.333, 32.33, -10.23), (1.334, 32.36, -10.29), (-1.265, 32.36, -10.29), (-1.266, 32.37, -10.35), (-3.857, 32.16, -10.35), (-3.858, 32.16, -10.42), (-6.424, 31.75, -10.42), (-6.422, 31.74, -10.48), (-8.946, 31.12, -10.48), (-8.941, 31.1, -10.55), (-11.41, 30.27, -10.55), (13.73, 28.98, -10.01), (11.39, 30.05, -10.02), (8.957, 30.92, -10.05), (6.46, 31.59, -10.08), (3.912, 32.05, -10.12), (1.331, 32.3, -10.17), (-1.264, 32.33, -10.23), (-3.856, 32.15, -10.29), (-6.424, 31.74, -10.35), (-8.948, 31.12, -10.42), (-11.41, 30.29, -10.48), (-13.8, 29.26, -10.55), (8.923, 30.8, -10.01), (8.941, 30.86, -10.02), (6.438, 31.48, -10.02), (6.45, 31.54, -10.05), (3.9, 31.95, -10.05), (3.907, 32.01, -10.08), (1.328, 32.21, -10.08), (1.33, 32.26, -10.12), (-1.262, 32.26, -10.12), (-1.263, 32.3, -10.17), (-3.849, 32.09, -10.17), (-3.853, 32.13, -10.23), (-6.417, 31.71, -10.23), (-6.421, 31.73, -10.29), (-8.944, 31.11, -10.29), (-8.948, 31.12, -10.35), (-11.41, 30.3, -10.35), (-11.41, 30.3, -10.42), (-13.81, 29.28, -10.42), (-13.8, 29.27, -10.48), (-16.1, 28.07, -10.48), (-16.1, 28.05, -10.55), (-18.29, 26.66, -10.55), (6.425, 31.42, -10.01), (3.893, 31.89, -10.02), (1.326, 32.16, -10.05), (-1.26, 32.21, -10.08), (-3.844, 32.05, -10.12), (-6.41, 31.68, -10.17), (-8.938, 31.09, -10.23), (-11.41, 30.29, -10.29), (-13.81, 29.28, -10.35), (-16.11, 28.07, -10.42), (-18.3, 26.68, -10.48), (-20.37, 25.1, -10.55), (1.321, 32.04, -10.01), (-1.252, 32.04, -10.01), (-1.255, 32.1, -10.02), (-3.825, 31.89, -10.02), (-3.832, 31.95, -10.05), (-6.381, 31.54, -10.05), (-6.392, 31.59, -10.08), (-8.904, 30.97, -10.08), (-8.918, 31.02, -10.12), (-11.38, 30.2, -10.12), (-11.39, 30.23, -10.17), (-13.78, 29.22, -10.17), (-13.79, 29.25, -10.23), (-16.09, 28.04, -10.23), (-16.1, 28.06, -10.29), (-18.3, 26.67, -10.29), (-18.31, 26.68, -10.35), (-20.38, 25.12, -10.35), (-20.39, 25.12, -10.42), (-22.33, 23.4, -10.42), (-22.33, 23.39, -10.48), (-24.13, 21.52, -10.48), (-24.11, 21.5, -10.55), (-25.76, 19.49, -10.55), (-3.817, 31.83, -10.01), (-6.369, 31.48, -10.02), (-8.889, 30.92, -10.05), (-11.36, 30.15, -10.08), (-13.76, 29.18, -10.12), (-16.07, 28.01, -10.17), (-18.29, 26.65, -10.23), (-20.38, 25.11, -10.29), (-22.33, 23.39, -10.35), (-24.13, 21.52, -10.42), (-25.77, 19.5, -10.48), (-27.23, 17.35, -10.55), (-6.357, 31.42, -10.01), (-8.855, 30.8, -10.01), (-8.873, 30.86, -10.02), (-11.32, 30.05, -10.02), (-11.34, 30.1, -10.05), (-13.72, 29.09, -10.05), (-13.74, 29.14, -10.08), (-16.03, 27.94, -10.08), (-16.05, 27.98, -10.12), (-18.24, 26.59, -10.12), (-18.27, 26.63, -10.17), (-20.34, 25.07, -10.17), (-20.36, 25.09, -10.23), (-22.31, 23.37, -10.23), (-22.32, 23.39, -10.29), (-24.12, 21.51, -10.29), (-24.13, 21.52, -10.35), (-25.78, 19.51, -10.35), (-25.78, 19.51, -10.42), (-27.25, 17.37, -10.42), (-27.25, 17.36, -10.48), (-28.55, 15.11, -10.48), (-28.53, 15.1, -10.55), (-29.64, 12.76, -10.55), (-13.66, 28.98, -10.01), (-15.94, 27.78, -10.01), (-15.97, 27.84, -10.02), (-18.15, 26.46, -10.02), (-18.19, 26.51, -10.05), (-20.25, 24.96, -10.05), (-20.28, 25.0, -10.08), (-22.22, 23.28, -10.08), (-22.26, 23.32, -10.12), (-24.05, 21.45, -10.12), (-24.08, 21.48, -10.17), (-25.72, 19.47, -10.17), (-25.75, 19.48, -10.23), (-27.22, 17.35, -10.23), (-27.24, 17.36, -10.29), (-28.54, 15.11, -10.29), (-28.55, 15.11, -10.35), (-29.67, 12.77, -10.35), (-29.67, 12.77, -10.42), (-30.59, 10.34, -10.42), (-30.58, 10.33, -10.48), (-31.31, 7.836, -10.48), (-31.29, 7.832, -10.55), (-31.81, 5.286, -10.55), (-18.12, 26.41, -10.01), (-20.21, 24.91, -10.02), (-22.18, 23.24, -10.05), (-24.01, 21.42, -10.08), (-25.69, 19.44, -10.12), (-27.2, 17.33, -10.17), (-28.52, 15.1, -10.23), (-29.65, 12.76, -10.29), (-30.59, 10.33, -10.35), (-31.31, 7.838, -10.42), (-31.83, 5.289, -10.48), (-32.12, 2.707, -10.55), (-20.17, 24.86, -10.01), (-22.14, 23.2, -10.02), (-23.97, 21.38, -10.05), (-25.65, 19.41, -10.08), (-27.16, 17.31, -10.12), (-28.49, 15.08, -10.17), (-29.63, 12.75, -10.23), (-30.58, 10.33, -10.29), (-31.31, 7.838, -10.35), (-31.83, 5.291, -10.42), (-32.14, 2.709, -10.48), (-30.27, 10.23, -10.01), (-31.05, 7.773, -10.02), (-31.62, 5.257, -10.05), (-31.99, 2.697, -10.08), (-32.14, 0.1116, -10.12), (-32.08, -2.481, -10.17), (-31.8, -5.061, -10.23), (-31.3, -7.611, -10.29), (-30.59, -10.11, -10.35), (-29.67, -12.54, -10.42), (-28.55, -14.89, -10.48), (-16.1, -27.83, -10.55), (-18.3, -26.45, -10.48), (-20.39, -24.9, -10.42), (-22.33, -23.17, -10.35), (-24.12, -21.29, -10.29), (-25.75, -19.26, -10.23), (-27.2, -17.11, -10.17), (-28.46, -14.84, -10.12), (-29.52, -12.48, -10.08), (-30.39, -10.04, -10.05), (-31.05, -7.55, -10.02), (-31.5, -5.014, -10.01), (-28.26, -14.74, -10.01), (-27.02, -17.0, -10.02), (-25.61, -19.16, -10.05), (-24.01, -21.19, -10.08), (-22.26, -23.09, -10.12), (-20.34, -24.84, -10.17), (-18.29, -26.43, -10.23), (-16.1, -27.84, -10.29), (-13.81, -29.06, -10.35), (-11.41, -30.08, -10.42), (-8.946, -30.89, -10.48), (-1.252, -31.81, -10.01), (1.323, -31.88, -10.02), (3.9, -31.73, -10.05), (6.46, -31.37, -10.08), (8.986, -30.79, -10.12), (11.46, -30.01, -10.17), (13.86, -29.02, -10.23), (16.17, -27.84, -10.29), (18.37, -26.46, -10.35), (20.45, -24.9, -10.42), (22.39, -23.17, -10.48), (23.95, -21.08, -10.01), (25.63, -19.12, -10.02), (27.14, -17.03, -10.05), (28.48, -14.82, -10.08), (29.64, -12.5, -10.12), (30.59, -10.09, -10.17), (31.35, -7.606, -10.23), (31.89, -5.065, -10.29), (32.21, -2.486, -10.35), (32.32, 0.1116, -10.42), (32.21, 2.709, -10.48), (31.88, 2.683, -10.01), (31.63, 5.247, -10.02), (31.18, 7.787, -10.05), (30.51, 10.29, -10.08), (29.64, 12.72, -10.12), (28.56, 15.08, -10.17), (27.29, 17.35, -10.23), (25.83, 19.5, -10.29), (24.2, 21.52, -10.35), (22.4, 23.4, -10.42), (20.45, 25.11, -10.48), (3.923, 32.14, -10.55), (6.49, 31.74, -10.48), (9.017, 31.12, -10.42), (11.48, 30.3, -10.35), (13.87, 29.27, -10.29), (16.16, 28.04, -10.23), (18.34, 26.63, -10.17), (20.38, 25.04, -10.12), (22.29, 23.28, -10.08), (24.04, 21.38, -10.05), (25.63, 19.34, -10.02), (27.04, 17.19, -10.01), (25.58, 19.31, -10.01), (24.0, 21.34, -10.02), (22.25, 23.24, -10.05), (20.35, 25.0, -10.08), (18.31, 26.59, -10.12), (16.14, 28.01, -10.17), (13.86, 29.25, -10.23), (11.48, 30.29, -10.29), (9.016, 31.12, -10.35), (6.492, 31.75, -10.42), (3.925, 32.15, -10.48), (3.885, 31.83, -10.01), (1.323, 32.1, -10.02), (-1.257, 32.16, -10.05), (-3.838, 32.01, -10.08), (-6.402, 31.64, -10.12), (-8.929, 31.06, -10.17), (-11.4, 30.26, -10.23), (-13.8, 29.27, -10.29), (-16.11, 28.07, -10.35), (-18.31, 26.68, -10.42), (-20.38, 25.11, -10.48), (-30.57, 10.33, -10.55), (-29.66, 12.76, -10.48), (-28.55, 15.12, -10.42), (-27.25, 17.37, -10.35), (-25.77, 19.5, -10.29), (-24.1, 21.5, -10.23), (-22.28, 23.35, -10.17), (-20.32, 25.04, -10.12), (-18.22, 26.55, -10.08), (-16.0, 27.89, -10.05), (-13.69, 29.03, -10.02), (-11.3, 29.99, -10.01)], [], [(0, 1, 2), (3, 4, 5), (6, 7, 8), (5, 9, 3), (3, 9, 10), (3, 10, 2), (2, 10, 11), (2, 11, 12), (12, 13, 2), (2, 13, 14), (2, 14, 15), (71, 88, 72, 70), (69, 71, 70, 68), (170, 172, 171, 168), (21, 22, 3), (3, 22, 23), (3, 23, 4), (15, 24, 2), (2, 24, 25), (2, 25, 26), (20, 27, 28), (89, 91, 90, 72), (271, 272, 350, 349), (163, 165, 164, 162), (220, 221, 38, 219), (3, 35, 21), (150, 152, 151, 149), (177, 179, 178, 175), (179, 181, 180, 178), (181, 183, 182, 180), (183, 185, 184, 182), (26, 46, 2), (150, 188, 189, 2), (38, 47, 48), (38, 48, 36), (185, 155, 186, 184), (51, 50, 52), (187, 155, 153, 154), (111, 112, 60, 110), (95, 97, 96, 94), (37, 55, 38, 36), (93, 95, 94, 92), (91, 93, 92, 90), (578, 580, 579, 577), (65, 66, 67), (207, 209, 208, 206), (172, 174, 173, 171), (211, 213, 212, 210), (73, 74, 75), (76, 77, 78), (78, 77, 79), (78, 79, 80), (80, 79, 81), (80, 81, 82), (76, 83, 77), (77, 83, 84), (77, 84, 85), (85, 84, 86), (85, 86, 75), (75, 86, 87), (75, 87, 73), (72, 88, 89), (64, 66, 65, 63), (216, 218, 217, 215), (32, 34, 33, 31), (684, 685, 683, 682), (50, 51, 45, 49), (533, 534, 532, 531), (100, 101, 74), (82, 102, 80), (80, 102, 103), (80, 103, 104), (104, 103, 105), (97, 99, 98, 96), (108, 107, 109), (52, 54, 53, 51), (109, 111, 110, 108), (105, 113, 104), (104, 113, 114), (104, 114, 115), (115, 114, 116), (117, 118, 3), (73, 119, 74), (74, 119, 120), (74, 120, 100), (100, 120, 121), (333, 463, 462, 332), (122, 123, 124), (1541, 1560, 1543, 1542), (125, 126, 127), (125, 127, 128), (129, 130, 2), (2, 130, 131), (131, 132, 2), (2, 132, 133), (2, 133, 134), (128, 135, 125), (125, 135, 136), (125, 136, 137), (137, 138, 125), (125, 138, 139), (125, 139, 2), (2, 139, 140), (2, 140, 129), (118, 141, 3), (3, 141, 142), (3, 142, 115), (116, 143, 115), (115, 143, 144), (115, 144, 3), (3, 144, 145), (3, 145, 59), (134, 146, 2), (2, 146, 147), (2, 147, 3), (3, 147, 148), (3, 148, 117), (650, 646, 631, 649), (54, 55, 37, 53), (672, 674, 673, 671), (156, 157, 125), (125, 157, 158), (125, 158, 159), (159, 160, 125), (125, 160, 161), (34, 35, 3, 33), (42, 44, 43, 41), (30, 32, 31, 29), (6, 40, 39, 7), (168, 169, 170), (597, 603, 602, 595), (209, 211, 210, 208), (8, 17, 16, 6), (175, 176, 177), (28, 30, 29, 20), (62, 64, 63, 61), (228, 230, 229, 227), (58, 106, 56, 57), (553, 555, 554, 552), (186, 155, 187), (524, 521, 561, 495), (2, 189, 190), (2, 191, 192), (190, 193, 2), (2, 193, 194), (2, 194, 191), (192, 195, 2), (2, 195, 196), (2, 196, 197), (197, 198, 2), (2, 198, 199), (2, 199, 125), (125, 199, 200), (125, 200, 156), (201, 202, 150), (149, 188, 150), (150, 2, 201), (201, 2, 1), (202, 203, 150), (150, 203, 204), (150, 204, 205), (19, 27, 20, 18), (719, 721, 720, 718), (67, 69, 68, 65), (212, 213, 214), (167, 169, 168, 166), (230, 232, 231, 229), (593, 588, 576, 592), (44, 49, 45, 43), (38, 221, 222), (223, 224, 2), (205, 225, 150), (150, 225, 226), (161, 163, 162, 125), (218, 220, 219, 217), (165, 167, 166, 164), (214, 216, 215, 212), (206, 233, 207), (222, 234, 38), (38, 234, 235), (38, 235, 236), (237, 238, 2), (2, 238, 239), (2, 239, 0), (236, 240, 38), (38, 240, 241), (38, 241, 2), (2, 241, 242), (2, 242, 223), (224, 243, 2), (2, 243, 244), (2, 244, 237), (33, 284, 283, 31), (92, 298, 297, 90), (42, 276, 275, 44), (206, 263, 262, 231), (124, 304, 303, 122), (31, 283, 282, 29), (6, 278, 277, 40), (178, 252, 251, 175), (107, 288, 287, 109), (166, 247, 246, 164), (49, 274, 273, 50), (58, 290, 289, 106), (52, 272, 271, 54), (54, 271, 270, 55), (259, 152, 150), (125, 162, 245, 304), (16, 279, 278, 6), (217, 268, 267, 215), (215, 267, 266, 212), (245, 162, 164, 246), (29, 282, 281, 20), (208, 264, 263, 206), (111, 286, 285, 112), (50, 273, 272, 52), (229, 261, 260, 227), (3, 285, 284, 33), (38, 55, 270), (212, 266, 265, 210), (20, 281, 280, 18), (187, 257, 256, 186), (152, 259, 258, 154), (175, 251, 250, 173), (40, 277, 276, 42), (180, 253, 252, 178), (72, 296, 295, 70), (44, 275, 274, 49), (173, 250, 249, 171), (171, 249, 248, 168), (168, 248, 247, 166), (184, 255, 254, 182), (231, 262, 261, 229), (150, 227, 260, 259), (3, 112, 285), (18, 280, 279, 16), (61, 291, 290, 58), (100, 302, 301, 98), (98, 301, 300, 96), (96, 300, 299, 94), (94, 299, 298, 92), (122, 303, 302, 100), (90, 297, 296, 72), (186, 256, 255, 184), (182, 254, 253, 180), (68, 294, 293, 65), (154, 258, 257, 187), (63, 292, 291, 61), (210, 265, 264, 208), (65, 293, 292, 63), (316, 371, 370, 315), (219, 269, 268, 217), (109, 287, 286, 111), (106, 289, 288, 107), (304, 124, 125), (1140, 1152, 1153, 1154), (260, 261, 339, 327), (273, 274, 352, 351), (286, 287, 331, 330), (275, 276, 354, 353), (276, 277, 355, 354), (290, 291, 335, 334), (253, 254, 322, 321), (17, 19, 18, 16), (287, 288, 332, 331), (257, 258, 326, 325), (386, 390, 993, 994), (316, 247, 248), (284, 285, 329, 328), (261, 262, 340, 339), (262, 263, 341, 340), (605, 640, 606, 604), (291, 292, 336, 335), (254, 255, 323, 322), (736, 734, 1658, 1657), (300, 301, 310, 309), (263, 264, 342, 341), (668, 670, 669, 667), (246, 247, 316, 315), (567, 568, 506, 566), (258, 259, 327, 326), (245, 246, 315, 314), (256, 257, 325, 324), (267, 268, 346, 345), (302, 303, 312, 311), (277, 278, 356, 355), (264, 265, 343, 342), (280, 281, 359, 358), (281, 282, 360, 359), (282, 283, 328, 360), (305, 295, 296), (327, 259, 260), (248, 249, 317, 316), (294, 295, 305, 338), (274, 275, 353, 352), (251, 252, 320, 319), (279, 280, 358, 357), (278, 279, 357, 356), (301, 302, 311, 310), (252, 253, 321, 320), (292, 293, 337, 336), (293, 294, 338, 337), (297, 298, 307, 306), (272, 273, 351, 350), (724, 726, 725, 722), (285, 286, 330, 329), (269, 270, 348, 347), (268, 269, 347, 346), (303, 304, 313, 312), (289, 290, 334, 333), (266, 267, 345, 344), (255, 256, 324, 323), (304, 245, 314, 313), (298, 299, 308, 307), (270, 271, 349, 348), (328, 283, 284), (121, 123, 122, 100), (362, 363, 313), (488, 489, 309, 310), (312, 364, 365), (312, 365, 361), (309, 487, 486, 308), (366, 314, 367), (308, 485, 484, 307), (368, 315, 369), (369, 315, 370), (306, 307, 482, 478), (328, 451, 450, 360), (316, 373, 371), (374, 375, 318), (480, 305, 306, 479), (317, 376, 377), (317, 377, 372), (1034, 1049, 1035, 1016), (378, 319, 379), (379, 319, 380), (314, 315, 368, 367), (381, 320, 382), (1219, 1232, 1221, 1220), (344, 345, 414, 410), (321, 385, 383), (386, 387, 323), (464, 465, 333, 334), (322, 388, 389), (322, 389, 384), (434, 353, 354, 433), (390, 324, 391), (391, 324, 392), (364, 312, 313, 363), (1299, 1641, 1300, 1284), (325, 395, 393), (288, 289, 333, 332), (326, 397, 394), (398, 399, 339), (70, 295, 294, 68), (327, 400, 401), (327, 401, 396), (422, 347, 348, 421), (402, 340, 403), (403, 340, 404), (476, 477, 338, 305), (446, 358, 359, 445), (341, 407, 405), (442, 443, 357, 358), (342, 408, 409), (342, 409, 406), (410, 411, 344), (440, 441, 356, 357), (343, 412, 413), (356, 439, 438, 355), (414, 345, 415), (415, 345, 416), (38, 270, 269, 219), (359, 360, 448, 444), (346, 419, 417), (420, 421, 348), (430, 431, 352, 353), (347, 422, 423), (347, 423, 418), (352, 429, 428, 351), (424, 349, 425), (350, 351, 427, 426), (348, 349, 424, 420), (427, 351, 428), (388, 387, 994, 1006), (331, 332, 460, 456), (352, 431, 429), (432, 433, 354), (418, 419, 346, 347), (353, 434, 435), (353, 435, 430), (346, 417, 416, 345), (436, 355, 437), (437, 355, 438), (343, 413, 408, 342), (512, 513, 511, 509), (356, 441, 439), (336, 337, 472, 471), (357, 443, 440), (444, 445, 359), (576, 578, 577, 575), (358, 446, 447), (358, 447, 442), (341, 405, 404, 340), (448, 360, 449), (449, 360, 450), (339, 340, 402, 398), (400, 327, 339, 399), (328, 453, 451), (396, 397, 326, 327), (329, 454, 455), (329, 455, 452), (456, 457, 331), (394, 395, 325, 326), (330, 458, 459), (325, 393, 392, 324), (460, 332, 461), (461, 332, 462), (323, 324, 390, 386), (1426, 764, 1437, 1438), (333, 465, 463), (466, 467, 335), (384, 385, 321, 322), (334, 468, 469), (334, 469, 464), (321, 383, 382, 320), (470, 336, 471), (320, 381, 380, 319), (472, 337, 473), (473, 337, 474), (318, 319, 378, 374), (376, 317, 318, 375), (338, 477, 475), (478, 479, 306), (372, 373, 316, 317), (305, 480, 481), (305, 481, 476), (123, 126, 125, 124), (482, 307, 483), (483, 307, 484), (330, 459, 454, 329), (485, 308, 486), (458, 330, 331, 457), (468, 334, 335, 467), (309, 489, 487), (361, 490, 311, 312), (310, 491, 492), (310, 492, 488), (732, 752, 654, 731), (496, 497, 498), (498, 499, 500), (501, 502, 495), (495, 502, 503), (495, 503, 504), (107, 108, 56, 106), (354, 355, 436, 432), (510, 509, 511), (335, 336, 470, 466), (513, 512, 514), (513, 514, 515), (496, 498, 516), (497, 517, 498), (498, 517, 518), (498, 518, 499), (519, 520, 521), (504, 522, 495), (495, 522, 523), (495, 523, 524), (584, 585, 494, 525), (684, 689, 686, 685), (573, 507, 508, 506), (682, 683, 681, 680), (534, 533, 535), (60, 112, 3, 59), (527, 583, 525, 526), (526, 538, 527), (690, 691, 686, 689), (541, 540, 542), (692, 694, 693, 691), (595, 610, 609, 596), (545, 546, 547), (232, 233, 206, 231), (610, 612, 611, 609), (226, 228, 227, 150), (614, 616, 615, 613), (99, 101, 100, 98), (742, 753, 743, 741), (558, 559, 560), (493, 495, 561), (582, 570, 571, 572), (521, 524, 562), (521, 562, 519), (515, 563, 513), (513, 563, 564), (513, 564, 565), (754, 755, 748, 743), (629, 649, 631, 630), (506, 568, 569), (507, 573, 572, 571), (573, 506, 574), (574, 506, 569), (1370, 1391, 1372, 1371), (540, 541, 528, 539), (645, 626, 624, 625), (581, 570, 582), (525, 583, 584), (296, 297, 306, 305), (494, 585, 505), (520, 586, 521), (521, 586, 587), (47, 38, 2, 46), (565, 589, 513), (513, 589, 590), (513, 590, 498), (498, 590, 591), (498, 591, 516), (575, 592, 576), (250, 251, 319, 318), (588, 593, 594), (595, 596, 597), (674, 675, 654, 673), (600, 601, 513), (694, 695, 663, 693), (174, 176, 175, 173), (721, 723, 722, 720), (601, 607, 513), (513, 607, 608), (513, 608, 598), (664, 666, 665, 663), (734, 736, 735, 733), (551, 553, 552, 550), (738, 740, 739, 737), (740, 742, 741, 739), (498, 618, 619), (646, 651, 647, 620), (622, 621, 623), (535, 537, 536, 534), (557, 559, 558, 556), (588, 594, 521, 587), (628, 629, 630), (494, 505, 495, 493), (627, 632, 498), (498, 632, 633), (498, 633, 634), (634, 635, 498), (498, 635, 636), (498, 636, 618), (619, 637, 498), (498, 637, 638), (498, 638, 513), (513, 638, 639), (513, 639, 600), (606, 640, 641), (57, 62, 61, 58), (726, 709, 727, 725), (644, 626, 645), (680, 681, 629, 679), (620, 647, 648), (559, 567, 566, 560), (646, 650, 651), (652, 653, 654), (655, 656, 498), (656, 657, 498), (498, 657, 658), (498, 658, 629), (629, 658, 659), (659, 660, 629), (629, 660, 661), (629, 661, 662), (705, 734, 733, 703), (40, 42, 41, 39), (736, 738, 737, 735), (152, 154, 153, 151), (616, 617, 599, 615), (749, 750, 747, 748), (654, 675, 652), (654, 676, 498), (498, 676, 677), (498, 677, 678), (662, 679, 629), (537, 538, 526, 536), (728, 709, 710, 495), (643, 626, 644, 642), (641, 643, 642, 606), (653, 687, 654), (654, 687, 688), (654, 688, 676), (299, 300, 309, 308), (691, 690, 692), (603, 605, 604, 602), (704, 719, 718, 705), (663, 695, 664), (678, 696, 498), (498, 696, 697), (498, 697, 698), (698, 699, 498), (498, 699, 700), (498, 700, 655), (701, 702, 495), (703, 704, 705), (702, 706, 495), (495, 706, 498), (495, 498, 501), (501, 498, 500), (707, 708, 498), (249, 250, 318, 317), (495, 710, 711), (495, 711, 712), (712, 713, 495), (495, 713, 714), (495, 714, 701), (706, 715, 498), (498, 715, 716), (498, 716, 717), (544, 546, 545, 543), (542, 544, 543, 541), (549, 551, 550, 548), (722, 723, 724), (530, 539, 528, 529), (531, 532, 530, 529), (727, 709, 728), (717, 729, 498), (498, 729, 730), (498, 730, 707), (745, 654, 498, 744), (547, 549, 548, 545), (666, 668, 667, 665), (612, 614, 613, 611), (670, 672, 671, 669), (555, 557, 556, 554), (623, 625, 624, 622), (708, 744, 498), (498, 629, 628, 627), (654, 745, 746), (654, 746, 731), (751, 752, 732, 747), (747, 750, 751), (620, 648, 621, 622), (743, 753, 754), (599, 617, 513, 598), (748, 755, 749), (443, 442, 756), (456, 460, 757), (471, 472, 758), (489, 488, 759), (377, 376, 760), (397, 396, 761), (410, 414, 762), (425, 426, 763), (1669, 584, 583, 1472), (1329, 742, 740, 1341), (691, 693, 1175, 1174), (1151, 686, 691, 1174), (995, 606, 642, 1007), (792, 548, 550, 804), (1257, 1269, 1258, 1236), (1658, 1365, 1659, 1656), (1660, 1367, 1368, 1369), (996, 1009, 997, 976), (1477, 1498, 1479, 1478), (1084, 1105, 1086, 1085), (1393, 1407, 1408, 1409), (1429, 1442, 1443, 1444), (1674, 1480, 1481, 1482), (1242, 1261, 1244, 1243), (910, 928, 912, 911), (1430, 1446, 1431, 1414), (1432, 1448, 1449, 1450), (1585, 852, 1586, 835), (1094, 1110, 1096, 1095), (1229, 1247, 1230, 1215), (916, 931, 918, 917), (801, 820, 821, 822), (954, 968, 956, 955), (1041, 1061, 1062, 1063), (1173, 1194, 1195, 1196), (1591, 899, 898, 897), (644, 645, 1031, 1008), (1138, 1150, 1139, 1117), (1690, 1534, 1689, 1513), (773, 794, 775, 774), (1121, 1141, 1123, 1122), (1159, 1182, 1161, 1160), (1054, 1072, 1056, 1055), (871, 888, 889, 890), (872, 890, 891, 892), (1549, 1564, 1551, 1550), (1591, 917, 918, 919), (1149, 1170, 1171, 1172), (508, 877, 876, 506), (693, 663, 1624, 1175), (1691, 1511, 1510, 1509), (995, 1007, 996, 974), (1656, 1346, 1345, 1344), (1223, 1235, 1224, 1203), (1599, 903, 1598, 883), (1295, 1637, 1296, 1276), (1141, 1156, 1142, 1123), (942, 962, 944, 943), (1618, 1087, 1088, 1089), (1584, 848, 849, 850), (1090, 1108, 1092, 1091), (1227, 1243, 1228, 1211), (349, 350, 426, 425), (799, 816, 817, 818), (1576, 782, 783, 784), (1631, 1212, 1632, 1191), (1489, 1504, 1491, 1490), (1147, 1166, 1167, 1168), (1098, 1112, 1100, 1099), (1171, 1192, 1193, 1194), (1457, 1470, 1459, 1458), (1267, 1289, 1268, 1256), (604, 606, 995, 972), (1636, 1305, 1306, 1307), (1600, 901, 1599, 881), (1627, 1202, 1203, 1204), (1688, 1517, 1516, 1515), (1662, 1373, 1663, 1652), (1640, 1315, 1641, 1299), (798, 816, 799, 783), (1593, 913, 914, 915), (1131, 1146, 1133, 1132), (1681, 1550, 1551, 1552), (1233, 1253, 1254, 1255), (382, 383, 1030, 1042), (416, 839, 415), (545, 548, 792, 769), (617, 616, 923, 900), (1329, 1341, 1330, 1308), (936, 959, 938, 937), (1153, 1176, 1155, 1154), (1614, 1081, 1615, 1069), (1671, 1476, 1672, 1463), (1012, 1033, 1014, 1013), (1157, 1180, 1159, 1158), (831, 1582, 832, 813), (1606, 943, 1607, 928), (1653, 1352, 1351, 1350), (1298, 1640, 1299, 1282), (1686, 1521, 1520, 1519), (1619, 1091, 1620, 1074), (1685, 1523, 1522, 1521), (1684, 1546, 1683, 1525), (1265, 1283, 1284, 1285), (821, 836, 823, 822), (1191, 1632, 1193, 1192), (1469, 1678, 1470, 1457), (1506, 1526, 1527, 1528), (1339, 1361, 1340, 1328), (763, 788, 789, 790), (543, 545, 769, 768), (1031, 1043, 1032, 1010), (960, 973, 961, 940), (1498, 1512, 1499, 1479), (1205, 1225, 1207, 1206), (1333, 1349, 1334, 1316), (1574, 778, 779, 780), (1631, 1210, 1211, 1212), (1074, 1620, 1075, 1060), (1004, 1023, 1024, 1025), (1589, 858, 859, 860), (1553, 1566, 1555, 1554), (749, 755, 1635, 1293), (625, 623, 1044, 1043), (960, 971, 972, 973), (1151, 1174, 1153, 1152), (1117, 1139, 1119, 1118), (1581, 842, 843, 844), (830, 1581, 831, 811), (998, 1011, 1012, 1013), (811, 831, 813, 812), (1673, 1478, 1479, 1480), (1597, 887, 886, 885), (1227, 1241, 1242, 1243), (1619, 1089, 1090, 1091), (1629, 1208, 1630, 1187), (1685, 1544, 1684, 1523), (1144, 1162, 1145, 1129), (1632, 1212, 1213, 1214), (1684, 1525, 1524, 1523), (1040, 1059, 1060, 1061), (1649, 1360, 1359, 1358), (1678, 1490, 1679, 1470), (1267, 1287, 1288, 1289), (1679, 1492, 756, 1471), (1422, 1435, 1424, 1423), (511, 513, 767), (767, 513, 900), (1389, 1401, 1390, 1368), (1690, 1532, 1533, 1534), (1404, 1426, 1406, 1405), (1259, 1271, 1272, 1273), (976, 997, 978, 977), (795, 808, 809, 810), (1638, 1311, 1639, 1297), (1159, 1180, 1181, 1182), (1261, 1277, 1262, 1244), (1314, 1333, 1316, 1315), (815, 833, 817, 816), (1125, 1143, 1127, 1126), (1642, 1317, 1318, 1319), (1001, 1019, 1002, 986), (1621, 1093, 1094, 1095), (1676, 1486, 1677, 1468), (1504, 1524, 1505, 1491), (1505, 1524, 1525, 1526), (1644, 1323, 1645, 1303), (837, 1588, 838, 825), (1326, 1339, 1328, 1327), (1623, 1099, 760, 1078), (513, 617, 900), (754, 753, 1306, 1305), (1601, 767, 1600, 879), (829, 1580, 830, 809), (1259, 1273, 1260, 1240), (1142, 1156, 1157, 1158), (1481, 1500, 1483, 1482), (851, 869, 853, 852), (966, 983, 984, 985), (1189, 1631, 1191, 1190), (1468, 1677, 1469, 1455), (1491, 1505, 1493, 1492), (874, 896, 875, 863), (428, 429, 1555, 1567), (400, 934, 401), (718, 720, 1389, 1366), (1691, 533, 531, 1532), (1103, 766, 1104, 1082), (1635, 1305, 1636, 1294), (1177, 1625, 1179, 1178), (1155, 1176, 1177, 1178), (904, 925, 906, 905), (1406, 1427, 1408, 1407), (847, 867, 849, 848), (1226, 1239, 1240, 1241), (1108, 1122, 1123, 1124), (1107, 1122, 1108, 1090), (1483, 1501, 1485, 1484), (869, 886, 870, 853), (1676, 1484, 1485, 1486), (1545, 1562, 1547, 1546), (1467, 1676, 1468, 1453), (1564, 1575, 782, 1576), (1215, 1230, 1217, 1216), (1024, 1039, 1026, 1025), (1113, 1132, 1133, 1134), (1004, 1025, 1005, 992), (1303, 1645, 1304, 1292), (313, 314, 366, 362), (1234, 671, 673, 765), (1556, 1568, 1557, 1535), (793, 806, 794, 773), (1140, 1154, 1141, 1121), (1598, 885, 884, 883), (1597, 907, 1596, 887), (1664, 1375, 1376, 1377), (1110, 1126, 1127, 1128), (1146, 1164, 1165, 1166), (1564, 1576, 1565, 1551), (1380, 1396, 1382, 1381), (1680, 1552, 1553, 1554), (1602, 614, 612, 935), (750, 749, 1293, 1270), (765, 1257, 1236, 1235), (1600, 767, 900, 901), (866, 878, 879, 880), (1580, 842, 1581, 830), (1119, 1140, 1121, 1120), (1638, 1309, 1310, 1311), (1500, 1514, 1515, 1516), (1070, 1616, 1071, 1052), (927, 1606, 928, 910), (1036, 1051, 1052, 1053), (1072, 1618, 1073, 1056), (1412, 1430, 1414, 1413), (1414, 1431, 1416, 1415), (1665, 1377, 1378, 1379), (1416, 1432, 1418, 1417), (1650, 1665, 1649, 1358), (1433, 1452, 1434, 1420), (1397, 1417, 1398, 1384), (1384, 1398, 1386, 1385), (1232, 1251, 1252, 1253), (1645, 1325, 758, 1304), (1681, 1531, 1530, 1529), (527, 538, 1496, 1473), (1613, 1079, 1614, 1068), (1656, 1659, 1655, 1346), (940, 961, 942, 941), (796, 810, 811, 812), (1071, 1617, 1072, 1054), (1109, 1124, 1125, 1126), (1575, 780, 781, 782), (1397, 1415, 1416, 1417), (1286, 1301, 1288, 1287), (1076, 1622, 1077, 1064), (970, 991, 992, 993), (465, 464, 1363, 1364), (388, 1006, 389), (1496, 538, 537, 1508), (722, 725, 1402, 1401), (1602, 935, 1603, 924), (1366, 1389, 1368, 1367), (1626, 1200, 1201, 1202), (1659, 1367, 1660, 1655), (1688, 1536, 1537, 1538), (1033, 1047, 1034, 1014), (1408, 1428, 1410, 1409), (1672, 1478, 1673, 1464), (1052, 1071, 1054, 1053), (1445, 1464, 1447, 1446), (1036, 1053, 1037, 1020), (965, 981, 982, 983), (1595, 891, 890, 889), (1092, 1109, 1094, 1093), (1213, 1229, 1215, 1214), (1594, 893, 892, 891), (1231, 1249, 1250, 1251), (1587, 856, 1588, 837), (802, 822, 823, 824), (1169, 1192, 1171, 1170), (802, 824, 803, 791), (1005, 1027, 1006, 994), (705, 718, 1366, 1365), (865, 876, 877, 878), (1082, 1104, 1084, 1083), (1689, 1515, 1514, 1513), (1654, 1350, 1349, 1348), (1628, 1206, 1629, 1185), (1562, 1573, 778, 1574), (1595, 911, 1594, 891), (966, 985, 967, 952), (1250, 1265, 1252, 1251), (1578, 786, 787, 788), (1436, 1456, 1457, 1458), (441, 440, 1494, 1495), (382, 1042, 381), (1624, 663, 665, 1198), (1556, 528, 541, 1568), (1670, 1472, 1473, 1474), (972, 995, 974, 973), (1258, 1271, 1259, 1238), (1671, 1474, 1475, 1476), (1069, 1615, 1070, 1050), (1604, 939, 1605, 926), (1443, 1463, 1445, 1444), (1572, 774, 775, 776), (1686, 1540, 1541, 1542), (1464, 1673, 1465, 1447), (1263, 1279, 1280, 1281), (1595, 909, 910, 911), (1264, 1281, 1282, 1283), (1020, 1037, 1022, 1021), (1504, 1522, 1523, 1524), (1165, 1188, 1167, 1166), (1622, 1095, 1096, 1097), (931, 1610, 932, 918), (918, 932, 920, 919), (787, 801, 789, 788), (1399, 1421, 1400, 1388), (1647, 1364, 1363, 1362), (864, 566, 506, 876), (841, 864, 843, 842), (865, 878, 866, 845), (1141, 1154, 1155, 1156), (1181, 1627, 1183, 1182), (1639, 1313, 1640, 1298), (1280, 1298, 1282, 1281), (948, 965, 950, 949), (1129, 1145, 1131, 1130), (1434, 1452, 1453, 1454), (1645, 1323, 1324, 1325), (760, 1099, 1100, 1101), (474, 475, 1292, 1304), (374, 1078, 375), (535, 533, 1691, 1509), (665, 667, 1199, 1198), (1691, 1532, 1690, 1511), (1104, 766, 1115, 1116), (1068, 1614, 1069, 1048), (1497, 1510, 1498, 1477), (1224, 1237, 1225, 1205), (1427, 1440, 1428, 1408), (1296, 1638, 1297, 1278), (1605, 941, 1606, 927), (964, 979, 980, 981), (963, 979, 964, 946), (1686, 1542, 1685, 1521), (1596, 889, 888, 887), (1608, 947, 1609, 930), (929, 1608, 930, 914), (914, 930, 916, 915), (1547, 1563, 1549, 1548), (857, 872, 859, 858), (1167, 1190, 1169, 1168), (1302, 1644, 1303, 1290), (873, 894, 874, 861), (861, 874, 863, 862), (758, 1325, 1326, 1327), (1138, 683, 685, 1150), (769, 792, 771, 770), (1603, 937, 1604, 925), (1559, 1570, 772, 1571), (1372, 1392, 1374, 1373), (796, 812, 797, 779), (797, 814, 798, 781), (1335, 1353, 1336, 1320), (799, 818, 800, 785), (873, 892, 893, 894), (1633, 1216, 1634, 1195), (1589, 860, 762, 839), (486, 487, 1220, 1221), (370, 1114, 369), (649, 629, 766), (766, 629, 1115), (1402, 1425, 1404, 1403), (1669, 1472, 1670, 1461), (974, 996, 976, 975), (1557, 1569, 1558, 1537), (1655, 1660, 1654, 1348), (1310, 1331, 1312, 1311), (1392, 1407, 1393, 1374), (1560, 1571, 774, 1572), (1687, 1540, 1686, 1519), (1583, 848, 1584, 833), (1585, 850, 851, 852), (928, 1607, 929, 912), (1594, 911, 912, 913), (1211, 1228, 1213, 1212), (1642, 1319, 1643, 1301), (1038, 1057, 1039, 1024), (1592, 915, 916, 917), (1382, 1397, 1384, 1383), (801, 822, 802, 789), (1252, 1266, 1254, 1253), (1400, 1421, 1422, 1423), (825, 838, 827, 826), (629, 681, 1115), (1635, 755, 754, 1305), (1067, 1613, 1068, 1046), (1535, 1557, 1537, 1536), (1499, 1512, 1513, 1514), (963, 977, 978, 979), (1430, 1444, 1445, 1446), (1228, 1243, 1244, 1245), (1145, 1162, 1163, 1164), (1396, 1415, 1397, 1382), (1398, 1417, 1418, 1419), (1398, 1419, 1399, 1386), (1028, 1041, 1030, 1029), (370, 371, 1102, 1114), (362, 1149, 363), (585, 584, 1669, 1460), (560, 566, 864, 841), (793, 804, 805, 806), (1258, 1269, 1270, 1271), (843, 865, 845, 844), (1236, 1258, 1238, 1237), (1462, 1671, 1463, 1443), (1660, 1369, 1661, 1654), (1035, 1049, 1050, 1051), (1499, 1514, 1500, 1481), (1629, 1206, 1207, 1208), (908, 927, 910, 909), (1641, 1315, 1316, 1317), (833, 1584, 834, 817), (870, 888, 871, 855), (1038, 1055, 1056, 1057), (1683, 1546, 1547, 1548), (1587, 854, 855, 856), (1453, 1468, 1455, 1454), (1322, 1337, 1324, 1323), (823, 837, 825, 824), (1420, 1434, 1422, 1421), (1042, 1063, 1064, 1065), (1681, 1552, 1680, 1531), (616, 614, 1602, 923), (535, 1509, 1508, 537), (1603, 935, 936, 937), (1460, 1669, 1461, 1439), (1330, 1343, 1331, 1310), (938, 960, 940, 939), (1392, 1405, 1406, 1407), (1332, 1345, 1346, 1347), (926, 1605, 927, 908), (1225, 1239, 1226, 1207), (813, 832, 815, 814), (338, 475, 474, 337), (1335, 1351, 1352, 1353), (1501, 1518, 1502, 1485), (1562, 1574, 1563, 1547), (1127, 1144, 1129, 1128), (1594, 913, 1593, 893), (1039, 1057, 1058, 1059), (1577, 784, 785, 786), (952, 967, 954, 953), (1005, 1025, 1026, 1027), (1634, 1216, 1217, 1218), (1135, 1148, 1137, 1136), (1647, 1668, 1646, 1364), (446, 445, 1459, 1471), (491, 1197, 492), (1389, 720, 722, 1401), (1425, 727, 728, 764), (1601, 879, 878, 877), (828, 1579, 829, 807), (1033, 1045, 1046, 1047), (1139, 1152, 1140, 1119), (1157, 1178, 1179, 1180), (1034, 1047, 1048, 1049), (1598, 905, 1597, 885), (998, 1013, 999, 980), (832, 1583, 833, 815), (849, 868, 851, 850), (1376, 1394, 1378, 1377), (1244, 1262, 1246, 1245), (1229, 1245, 1246, 1247), (1228, 1245, 1229, 1213), (1300, 1642, 1301, 1286), (1665, 1379, 1666, 1649), (1611, 951, 952, 953), (1230, 1249, 1231, 1217), (1133, 1147, 1135, 1134), (1148, 1168, 1169, 1170), (1470, 1679, 1471, 1459), (1566, 1578, 1567, 1555), (738, 736, 1657, 1342), (923, 1602, 924, 902), (1599, 901, 902, 903), (1558, 1570, 1559, 1539), (1654, 1661, 1653, 1350), (1016, 1035, 1018, 1017), (1663, 1375, 1664, 1651), (1466, 1675, 1467, 1451), (1609, 949, 1610, 931), (1677, 1488, 1678, 1469), (1667, 1383, 1668, 1647), (1506, 1528, 1507, 1495), (621, 648, 1613, 1067), (1533, 1556, 1535, 1534), (1044, 1067, 1046, 1045), (794, 806, 807, 808), (1294, 1636, 1295, 1274), (1441, 1462, 1443, 1442), (1106, 1118, 1119, 1120), (1261, 1275, 1276, 1277), (1260, 1275, 1261, 1242), (1143, 1158, 1159, 1160), (999, 1015, 1000, 982), (946, 964, 948, 947), (1394, 1411, 1395, 1378), (1073, 1619, 1074, 1058), (1630, 1210, 1631, 1189), (871, 890, 872, 857), (1167, 1188, 1189, 1190), (968, 987, 988, 989), (800, 820, 801, 787), (1147, 1168, 1148, 1135), (1339, 1359, 1360, 1361), (1114, 1134, 1135, 1136), (1290, 1303, 1292, 1291), (673, 654, 765), (765, 654, 1257), (1624, 1198, 1625, 1177), (1391, 1403, 1404, 1405), (1260, 1273, 1274, 1275), (1583, 846, 847, 848), (1226, 1241, 1227, 1209), (1652, 1354, 1353, 1352), (1431, 1448, 1432, 1416), (1563, 1575, 1564, 1549), (1146, 1166, 1147, 1133), (1040, 1061, 1041, 1028), (1100, 1113, 1102, 1101), (1658, 734, 705, 1365), (1601, 510, 511, 767), (1437, 1460, 1439, 1438), (1008, 1031, 1010, 1009), (1201, 1223, 1203, 1202), (1010, 1032, 1012, 1011), (1571, 772, 773, 774), (1238, 1259, 1240, 1239), (906, 926, 908, 907), (868, 882, 883, 884), (797, 812, 813, 814), (1653, 1662, 1652, 1352), (1596, 909, 1595, 889), (1185, 1629, 1187, 1186), (1609, 947, 948, 949), (1395, 1413, 1396, 1380), (835, 1586, 836, 821), (1337, 1355, 1356, 1357), (1593, 915, 1592, 895), (1621, 1095, 1622, 1076), (859, 873, 861, 860), (1338, 1359, 1339, 1326), (1493, 1506, 1495, 1494), (756, 1492, 1493, 1494), (531, 529, 1533, 1532), (1270, 1293, 1272, 1271), (1636, 1307, 1637, 1295), (1225, 1237, 1238, 1239), (1050, 1070, 1052, 1051), (1560, 1572, 1561, 1543), (1447, 1465, 1449, 1448), (1563, 1574, 780, 1575), (1230, 1247, 1248, 1249), (1060, 1075, 1062, 1061), (1193, 1633, 1195, 1194), (1077, 1623, 1078, 1066), (490, 1196, 1197, 491), (474, 1304, 473), (738, 1342, 1341, 740), (612, 610, 936, 935), (1115, 1138, 1117, 1116), (1080, 1103, 1082, 1081), (1224, 1235, 1236, 1237), (807, 829, 809, 808), (1203, 1224, 1205, 1204), (1655, 1348, 1347, 1346), (1014, 1034, 1016, 1015), (1559, 1571, 1560, 1541), (1161, 1182, 1183, 1184), (1573, 776, 777, 778), (1163, 1184, 1185, 1186), (1652, 1663, 1651, 1354), (984, 1001, 986, 985), (853, 870, 855, 854), (1003, 1021, 1022, 1023), (1111, 1128, 1129, 1130), (1610, 951, 1611, 932), (1632, 1214, 1633, 1193), (932, 1611, 933, 920), (1566, 1577, 786, 1578), (1340, 1361, 1362, 1363), (1612, 955, 761, 934), (550, 552, 805, 804), (1199, 1222, 1201, 1200), (1368, 1390, 1370, 1369), (794, 808, 795, 775), (1463, 1672, 1464, 1445), (869, 884, 885, 886), (1685, 1542, 1543, 1544), (1037, 1055, 1038, 1022), (1248, 1264, 1250, 1249), (1265, 1285, 1266, 1252), (1455, 1469, 1457, 1456), (1507, 1528, 1529, 1530), (1222, 669, 671, 1234), (685, 686, 1151, 1150), (959, 971, 960, 938), (1625, 1198, 1199, 1200), (1670, 1474, 1671, 1462), (771, 793, 773, 772), (1615, 1083, 1616, 1070), (1105, 1118, 1106, 1086), (1627, 1204, 1628, 1183), (1687, 1538, 1539, 1540), (1640, 1313, 1314, 1315), (1617, 1087, 1618, 1072), (779, 797, 781, 780), (1161, 1184, 1163, 1162), (834, 1585, 835, 819), (1675, 1484, 1676, 1467), (1677, 1486, 1487, 1488), (819, 835, 821, 820), (1301, 1643, 1302, 1288), (1111, 1130, 1112, 1098), (1668, 1383, 1384, 1385), (1434, 1454, 1435, 1422), (875, 896, 897, 898), (1386, 1399, 1388, 1387), (1613, 648, 647, 1079), (959, 595, 602, 971), (1175, 1624, 1177, 1176), (1153, 1174, 1175, 1176), (1604, 937, 938, 939), (1308, 1330, 1310, 1309), (1048, 1069, 1050, 1049), (1689, 1536, 1688, 1515), (1428, 1442, 1429, 1410), (1276, 1296, 1278, 1277), (1297, 1639, 1298, 1280), (1035, 1051, 1036, 1018), (1675, 1482, 1483, 1484), (1674, 1482, 1675, 1466), (912, 929, 914, 913), (1109, 1126, 1110, 1094), (412, 343, 344, 411), (1022, 1038, 1024, 1023), (1266, 1287, 1267, 1254), (1633, 1214, 1215, 1216), (1648, 1667, 1647, 1362), (1679, 1490, 1491, 1492), (969, 991, 970, 958), (1171, 1194, 1173, 1172), (751, 750, 1270, 1269), (996, 1007, 1008, 1009), (1046, 1068, 1048, 1047), (1179, 1626, 1181, 1180), (1688, 1538, 1687, 1517), (1000, 1015, 1016, 1017), (452, 453, 328, 329), (1246, 1263, 1248, 1247), (1284, 1300, 1286, 1285), (1644, 1321, 1322, 1323), (968, 989, 969, 956), (761, 955, 956, 957), (1579, 556, 558, 840), (610, 595, 959, 936), (864, 876, 865, 843), (1579, 840, 1580, 829), (924, 1603, 925, 904), (1105, 1116, 1117, 1118), (1626, 1202, 1627, 1181), (961, 975, 962, 942), (1661, 1371, 1662, 1653), (1616, 1085, 1617, 1071), (1673, 1480, 1674, 1465), (1278, 1297, 1280, 1279), (1143, 1160, 1144, 1127), (1431, 1446, 1447, 1448), (1620, 1091, 1092, 1093), (1002, 1019, 1020, 1021), (783, 799, 785, 784), (1002, 1021, 1003, 988), (1667, 1381, 1382, 1383), (1337, 1357, 1338, 1324), (1551, 1565, 1553, 1552), (1623, 1097, 1098, 1099), (1148, 1170, 1149, 1137), (933, 1612, 934, 922), (651, 650, 1103, 1080), (265, 266, 344, 343), (1637, 1307, 1308, 1309), (867, 880, 881, 882), (775, 795, 777, 776), (1088, 1107, 1090, 1089), (1630, 1208, 1209, 1210), (817, 834, 819, 818), (1320, 1336, 1322, 1321), (1666, 1381, 1667, 1648), (1026, 1040, 1028, 1027), (992, 1005, 994, 993), (728, 495, 764), (764, 495, 1437), (1659, 1365, 1366, 1367), (1580, 840, 841, 842), (902, 924, 904, 903), (1558, 1569, 770, 1570), (509, 510, 508, 507), (1582, 844, 845, 846), (1639, 1311, 1312, 1313), (1597, 905, 906, 907), (1123, 1142, 1125, 1124), (777, 796, 779, 778), (1001, 1017, 1018, 1019), (1316, 1334, 1318, 1317), (1396, 1413, 1414, 1415), (1318, 1335, 1320, 1319), (1666, 1379, 1380, 1381), (855, 871, 857, 856), (1418, 1433, 1420, 1419), (1003, 1023, 1004, 990), (1231, 1251, 1232, 1219), (1324, 1338, 1326, 1325), (1590, 919, 920, 921), (1113, 1134, 1114, 1102), (495, 505, 1437), (647, 651, 1080, 1079), (1306, 1329, 1308, 1307), (961, 973, 974, 975), (1599, 883, 882, 881), (1606, 941, 942, 943), (1410, 1429, 1412, 1411), (1209, 1227, 1211, 1210), (1282, 1299, 1284, 1283), (1432, 1450, 1433, 1418), (836, 1587, 837, 823), (1505, 1526, 1506, 1493), (1591, 919, 1590, 899), (400, 399, 922, 934), (446, 1471, 447), (1103, 650, 649, 766), (623, 621, 1067, 1044), (900, 923, 902, 901), (1222, 1234, 1223, 1201), (388, 322, 323, 387), (1690, 1513, 1512, 1511), (1155, 1178, 1157, 1156), (1616, 1083, 1084, 1085), (999, 1013, 1014, 1015), (978, 998, 980, 979), (1393, 1409, 1394, 1376), (1374, 1393, 1376, 1375), (870, 886, 887, 888), (1618, 1089, 1619, 1073), (1502, 1520, 1503, 1487), (1651, 1356, 1355, 1354), (1433, 1450, 1451, 1452), (1336, 1355, 1337, 1322), (1075, 1621, 1076, 1062), (1682, 1548, 1549, 1550), (1592, 897, 896, 895), (874, 894, 895, 896), (956, 969, 958, 957), (1006, 1027, 1028, 1029), (1031, 645, 625, 1043), (1557, 1568, 768, 1569), (1427, 1438, 1439, 1440), (1672, 1476, 1477, 1478), (1617, 1085, 1086, 1087), (1663, 1373, 1374, 1375), (1395, 1411, 1412, 1413), (1336, 1353, 1354, 1355), (1487, 1503, 1489, 1488), (1593, 895, 894, 893), (1288, 1302, 1290, 1289), (762, 860, 861, 862), (753, 742, 1329, 1306), (681, 683, 1138, 1115), (1293, 1635, 1294, 1272), (1032, 1043, 1044, 1045), (1426, 1438, 1427, 1406), (997, 1009, 1010, 1011), (809, 830, 811, 810), (1637, 1309, 1638, 1296), (962, 977, 963, 944), (1106, 1120, 1107, 1088), (1500, 1516, 1501, 1483), (1394, 1409, 1410, 1411), (1262, 1279, 1263, 1246), (1584, 850, 1585, 834), (1056, 1073, 1058, 1057), (965, 983, 966, 950), (1643, 1319, 1320, 1321), (950, 966, 952, 951), (1338, 1357, 1358, 1359), (872, 892, 873, 859), (1112, 1132, 1113, 1100), (1588, 858, 1589, 838), (1254, 1267, 1256, 1255), (838, 1589, 839, 827), (552, 554, 828, 805), (642, 644, 1008, 1007), (1223, 1234, 765, 1235), (1496, 1508, 1497, 1475), (1390, 1403, 1391, 1370), (1689, 1534, 1535, 1536), (1661, 1369, 1370, 1371), (1391, 1405, 1392, 1372), (795, 810, 796, 777), (1582, 846, 1583, 832), (1429, 1444, 1430, 1412), (1262, 1277, 1278, 1279), (1561, 1573, 1562, 1545), (1144, 1160, 1161, 1162), (1263, 1281, 1264, 1248), (1586, 852, 853, 854), (1620, 1093, 1621, 1075), (986, 1002, 988, 987), (1588, 856, 857, 858), (1169, 1190, 1191, 1192), (1217, 1231, 1219, 1218), (990, 1004, 992, 991), (1268, 1289, 1290, 1291), (759, 1218, 1219, 1220), (725, 727, 1425, 1402), (805, 828, 807, 806), (1272, 1294, 1274, 1273), (997, 1011, 998, 978), (1628, 1204, 1205, 1206), (1596, 907, 908, 909), (1108, 1124, 1109, 1092), (1485, 1502, 1487, 1486), (1610, 949, 950, 951), (1565, 1576, 784, 1577), (969, 989, 990, 991), (757, 1385, 1386, 1387), (453, 452, 1423, 1424), (428, 1567, 427), (602, 604, 972, 971), (1390, 1401, 1402, 1403), (1104, 1116, 1105, 1084), (1331, 1345, 1332, 1312), (1332, 1347, 1333, 1314), (1334, 1349, 1350, 1351), (1608, 945, 946, 947), (1503, 1520, 1521, 1522), (1586, 854, 1587, 836), (1039, 1059, 1040, 1026), (1611, 953, 1612, 933), (1195, 1634, 1197, 1196), (763, 790, 425), (423, 422, 803), (803, 422, 421), (803, 421, 791), (791, 421, 420), (374, 378, 1066, 1078), (790, 424, 425), (803, 826, 423), (827, 417, 419), (827, 419, 826), (826, 419, 418), (826, 418, 423), (558, 560, 841, 840), (1473, 1496, 1475, 1474), (1600, 881, 880, 879), (866, 880, 867, 847), (1240, 1260, 1242, 1241), (944, 963, 946, 945), (798, 814, 815, 816), (1449, 1466, 1451, 1450), (800, 818, 819, 820), (1266, 1285, 1286, 1287), (1062, 1076, 1064, 1063), (1435, 1456, 1436, 1424), (839, 762, 415), (415, 762, 414), (762, 862, 410), (409, 408, 875), (875, 408, 413), (875, 413, 863), (863, 413, 412), (416, 417, 827, 839), (862, 411, 410), (875, 898, 409), (403, 404, 1590), (1590, 404, 899), (920, 933, 922, 921), (1612, 953, 954, 955), (967, 987, 968, 954), (1110, 1128, 1111, 1096), (1165, 1186, 1187, 1188), (1543, 1561, 1545, 1544), (1561, 1572, 776, 1573), (1333, 1347, 1348, 1349), (1598, 903, 904, 905), (1461, 1670, 1462, 1441), (792, 804, 793, 771), (583, 527, 1473, 1472), (404, 405, 899), (899, 405, 407), (466, 470, 1327, 1328), (898, 406, 409), (1590, 921, 403), (922, 399, 398), (922, 398, 921), (921, 398, 402), (921, 402, 403), (1257, 752, 751, 1269), (1497, 1508, 1509, 1510), (1625, 1200, 1626, 1179), (925, 1604, 926, 906), (1312, 1332, 1314, 1313), (1607, 943, 944, 945), (1037, 1053, 1054, 1055), (1378, 1395, 1380, 1379), (1451, 1467, 1453, 1452), (1683, 1548, 1682, 1527), (1648, 1362, 1361, 1360), (1668, 1385, 757, 1646), (934, 761, 401), (401, 761, 396), (761, 957, 397), (391, 392, 970), (970, 392, 393), (970, 393, 958), (958, 393, 395), (407, 406, 898, 899), (957, 394, 397), (970, 993, 391), (994, 387, 386), (462, 463, 1364, 1646), (993, 390, 391), (1006, 1029, 389), (1030, 383, 385), (1030, 385, 1029), (1029, 385, 384), (1029, 384, 389), (1042, 1065, 381), (1066, 378, 379), (1066, 379, 1065), (1065, 379, 380), (1065, 380, 381), (554, 556, 1579, 828), (1657, 1658, 1656, 1344), (1475, 1497, 1477, 1476), (1428, 1440, 1441, 1442), (1539, 1559, 1541, 1540), (980, 999, 982, 981), (964, 981, 965, 948), (1651, 1664, 1650, 1356), (1650, 1358, 1357, 1356), (1112, 1130, 1131, 1132), (1565, 1577, 1566, 1553), (803, 824, 825, 826), (1078, 760, 375), (375, 760, 376), (760, 1101, 377), (1102, 371, 373), (1102, 373, 1101), (1101, 373, 372), (1101, 372, 377), (1114, 1136, 369), (1137, 366, 367), (1137, 367, 1136), (1136, 367, 368), (1136, 368, 369), (1149, 1172, 363), (362, 366, 1137, 1149), (1173, 361, 365), (1173, 365, 1172), (1172, 365, 364), (1172, 364, 363), (529, 528, 1556, 1533), (1330, 1341, 1342, 1343), (1331, 1343, 1344, 1345), (1605, 939, 940, 941), (1107, 1120, 1121, 1122), (1142, 1158, 1143, 1125), (982, 1000, 984, 983), (1641, 1317, 1642, 1300), (930, 1609, 931, 916), (1678, 1488, 1489, 1490), (1682, 1550, 1681, 1529), (789, 802, 791, 790), (1197, 759, 492), (492, 759, 488), (759, 1220, 489), (483, 484, 1233), (1233, 484, 485), (1233, 485, 1221), (1221, 485, 486), (478, 482, 1255, 1256), (1220, 487, 489), (1233, 1255, 483), (481, 480, 1268), (1268, 480, 479), (1268, 479, 1256), (1256, 479, 478), (1000, 1017, 1001, 984), (1255, 482, 483), (654, 752, 1257), (1268, 1291, 481), (1292, 475, 477), (1292, 477, 1291), (1291, 477, 476), (1291, 476, 481), (1568, 541, 543, 768), (1569, 768, 769, 770), (1032, 1045, 1033, 1012), (1581, 844, 1582, 831), (1479, 1499, 1481, 1480), (1183, 1628, 1185, 1184), (1465, 1674, 1466, 1449), (1684, 1544, 1545, 1546), (1503, 1522, 1504, 1489), (1096, 1111, 1098, 1097), (1622, 1097, 1623, 1077), (1567, 1578, 788, 763), (1304, 758, 473), (473, 758, 472), (758, 1327, 471), (469, 468, 1340), (1340, 468, 467), (1340, 467, 1328), (1328, 467, 466), (420, 424, 790, 791), (1327, 470, 471), (1340, 1363, 469), (461, 462, 1646), (580, 570, 581, 579), (1064, 1077, 1066, 1065), (1435, 1454, 1455, 1456), (1643, 1321, 1644, 1302), (1058, 1074, 1060, 1059), (1163, 1186, 1165, 1164), (1607, 945, 1608, 929), (1687, 1519, 1518, 1517), (867, 882, 868, 849), (1537, 1558, 1539, 1538), (1570, 770, 771, 772), (1139, 1150, 1151, 1152), (491, 310, 311, 490), (1364, 463, 465), (432, 436, 1530, 1531), (1363, 464, 469), (505, 585, 1460, 1437), (1657, 1344, 1343, 1342), (1439, 1461, 1441, 1440), (1274, 1295, 1276, 1275), (1086, 1106, 1088, 1087), (1501, 1516, 1517, 1518), (1502, 1518, 1519, 1520), (1187, 1630, 1189, 1188), (1145, 1164, 1146, 1131), (1649, 1666, 1648, 1360), (1399, 1419, 1420, 1421), (1634, 1218, 759, 1197), (1646, 757, 461), (461, 757, 460), (757, 1387, 456), (455, 454, 1400), (1400, 454, 459), (1400, 459, 1388), (1388, 459, 458), (412, 411, 862, 863), (1387, 457, 456), (1400, 1423, 455), (449, 450, 1436), (1436, 450, 451), (1436, 451, 1424), (1424, 451, 453), (1173, 1196, 490, 361), (1423, 452, 455), (1436, 1458, 449), (1459, 445, 444), (1459, 444, 1458), (1458, 444, 448), (1458, 448, 449), (667, 669, 1222, 1199), (1614, 1079, 1080, 1081), (1615, 1081, 1082, 1083), (845, 866, 847, 846), (406, 407, 341, 342), (1207, 1226, 1209, 1208), (1018, 1036, 1020, 1019), (1664, 1377, 1665, 1650), (1264, 1283, 1265, 1250), (1683, 1527, 1526, 1525), (1592, 917, 1591, 897), (1041, 1063, 1042, 1030), (1471, 756, 447), (447, 756, 442), (756, 1494, 443), (437, 438, 1507), (1507, 438, 439), (1507, 439, 1495), (1495, 439, 441), (395, 394, 957, 958), (1494, 440, 443), (1507, 1530, 437), (435, 434, 1680), (1680, 434, 1531), (1232, 1253, 1233, 1221), (1682, 1529, 1528, 1527), (785, 800, 787, 786), (967, 985, 986, 987), (781, 798, 783, 782), (1334, 1351, 1335, 1318), (868, 884, 869, 851), (1662, 1371, 1372, 1373), (962, 975, 976, 977), (1498, 1510, 1511, 1512), (1425, 764, 1426, 1404), (508, 510, 1601, 877), (434, 433, 1531), (1531, 433, 432), (458, 457, 1387, 1388), (1530, 436, 437), (1680, 1554, 435), (1555, 429, 431), (1555, 431, 1554), (1554, 431, 430), (1554, 430, 435), (1567, 763, 427), (427, 763, 426), (95, 93, 737, 739), (163, 161, 674, 672), (105, 103, 730, 729), (59, 145, 701, 714), (121, 120, 502, 501), (141, 118, 580, 578), (15, 14, 575, 577), (220, 218, 613, 615), (148, 147, 507, 571), (14, 13, 592, 575), (84, 83, 562, 524), (1, 0, 632, 627), (17, 8, 547, 546), (46, 26, 582, 572), (30, 28, 540, 539), (142, 141, 578, 576), (37, 36, 569, 568), (43, 45, 557, 555), (239, 238, 634, 633), (34, 32, 530, 532), (86, 84, 524, 523), (238, 237, 635, 634), (4, 23, 525, 494), (81, 79, 745, 744), (114, 113, 717, 716), (137, 136, 496, 516), (36, 48, 574, 569), (87, 86, 523, 522), (190, 189, 658, 657), (9, 5, 493, 561), (198, 197, 696, 678), (224, 223, 637, 619), (199, 198, 678, 677), (225, 205, 620, 622), (35, 34, 532, 534), (138, 137, 516, 591), (170, 169, 666, 664), (97, 95, 739, 741), (56, 108, 711, 710), (76, 78, 520, 519), (135, 128, 517, 497), (203, 202, 630, 631), (144, 143, 706, 702), (130, 129, 565, 564), (139, 138, 591, 590), (241, 240, 600, 639), (117, 148, 571, 570), (126, 123, 500, 499), (82, 81, 744, 708), (24, 15, 577, 579), (51, 53, 567, 559), (207, 233, 640, 605), (23, 22, 526, 525), (988, 1003, 990, 989), (211, 209, 603, 597), (39, 41, 553, 551), (176, 174, 694, 692), (240, 236, 601, 600), (79, 77, 746, 745), (53, 37, 568, 567), (132, 131, 563, 515), (223, 242, 638, 637), (7, 39, 551, 549), (71, 69, 719, 704), (209, 207, 605, 603), (192, 191, 700, 699), (27, 19, 544, 542), (216, 214, 609, 611), (158, 157, 687, 653), (134, 133, 514, 512), (233, 232, 641, 640), (83, 76, 519, 562), (64, 62, 726, 724), (12, 11, 594, 593), (205, 204, 646, 620), (21, 35, 534, 536), (78, 80, 586, 520), (197, 196, 697, 696), (179, 177, 690, 689), (119, 73, 504, 503), (243, 224, 619, 618), (110, 60, 713, 712), (213, 211, 597, 596), (221, 220, 615, 599), (32, 30, 539, 530), (200, 199, 677, 676), (108, 110, 712, 711), (26, 25, 581, 582), (85, 75, 732, 731), (5, 4, 494, 493), (103, 102, 707, 730), (234, 222, 598, 608), (116, 114, 716, 715), (133, 132, 515, 514), (235, 234, 608, 607), (120, 119, 503, 502), (62, 57, 709, 726), (11, 10, 521, 594), (218, 216, 611, 613), (118, 117, 570, 580), (69, 67, 721, 719), (77, 85, 731, 746), (155, 185, 680, 679), (115, 142, 576, 588), (149, 151, 661, 660), (41, 43, 555, 553), (201, 1, 627, 628), (74, 101, 748, 747), (89, 88, 703, 733), (183, 181, 684, 682), (153, 155, 679, 662), (222, 221, 599, 598), (8, 7, 549, 547), (214, 213, 596, 609), (165, 163, 672, 670), (172, 170, 664, 695), (174, 172, 695, 694), (167, 165, 670, 668), (204, 203, 631, 646), (181, 179, 689, 684), (156, 200, 676, 688), (73, 87, 522, 504), (22, 21, 536, 526), (159, 158, 653, 652), (102, 82, 708, 707), (169, 167, 668, 666), (143, 116, 715, 706), (93, 91, 735, 737), (0, 239, 633, 632), (99, 97, 741, 743), (191, 194, 655, 700), (75, 74, 747, 732), (177, 176, 692, 690), (80, 104, 587, 586), (128, 127, 518, 517), (157, 156, 688, 687), (91, 89, 733, 735), (145, 144, 702, 701), (25, 24, 579, 581), (45, 51, 559, 557), (188, 149, 660, 659), (19, 17, 546, 544), (161, 160, 675, 674), (151, 153, 662, 661), (67, 66, 723, 721), (136, 135, 497, 496), (185, 183, 682, 680), (131, 130, 564, 563), (57, 56, 710, 709), (236, 235, 607, 601), (66, 64, 724, 723), (232, 230, 643, 641), (147, 146, 509, 507), (244, 243, 618, 636), (196, 195, 698, 697), (10, 9, 561, 521), (202, 201, 628, 630), (101, 99, 743, 748), (60, 59, 714, 713), (194, 193, 656, 655), (189, 188, 659, 658), (28, 27, 542, 540), (123, 121, 501, 500), (47, 46, 572, 573), (230, 228, 626, 643), (13, 12, 593, 592), (129, 140, 589, 565), (127, 126, 499, 518), (48, 47, 573, 574), (193, 190, 657, 656), (160, 159, 652, 675), (113, 105, 729, 717), (226, 225, 622, 624), (242, 241, 639, 638), (104, 115, 588, 587), (237, 244, 636, 635), (228, 226, 624, 626), (88, 71, 704, 703), (140, 139, 590, 589), (146, 134, 512, 509), (195, 192, 699, 698)])
me_universal_4_hole_circ_small_30mmholes.update()

# ---- objects
ob_connector = bpy.data.objects.new('Connector', me_universal_4_hole_circ_small_30mmholes)

# ---- transforms, parenting, visibility, modifiers, constraints
ob_connector.location = (0.0, 0.0, 0.0)
ob_connector.rotation_euler = (3.142, -0.0, 0.0)
ob_connector.scale = (0.001, 0.001, 0.001)
_vg = ob_connector.vertex_groups.new(name='shrinkwrap_group')
_vg = ob_connector.vertex_groups.new(name='scale_group_outer')
_vg = ob_connector.vertex_groups.new(name='scale_group_inner')
_vg = ob_connector.vertex_groups.new(name='outer_shell_group')
_vg = ob_connector.vertex_groups.new(name='inner_shell_group')
_vg = ob_connector.vertex_groups.new(name='inner_shell_bottom')

# ---- collection membership
col_collection.objects.link(ob_connector)

# ---- scene / render settings (as saved in the file)
scene.frame_start = 1; scene.frame_end = 250; scene.frame_set(0)
scene.render.engine = 'BLENDER_EEVEE_NEXT'
scene.cycles.sampling_pattern = 'TABULATED_SOBOL'
scene.cycles.use_light_tree = False
scene.view_settings.view_transform = 'Filmic'
bpy.context.view_layer.update()

# ---- added for rendering (the .blend has no active camera and no usable light): camera, sun
cam_auto = bpy.data.cameras.new('AutoCamera')
cam_auto.lens = 50.0
cam_auto.sensor_width = 36.0
cam_auto.clip_end = 1000.0
ob_auto_camera = bpy.data.objects.new('AutoCamera', cam_auto)
scene.collection.objects.link(ob_auto_camera)
ob_auto_camera.location = (0.185079, -0.222166, 0.159306)
ob_auto_camera.rotation_euler = (1.09748, -7.21219e-08, 0.694738)
scene.camera = ob_auto_camera
light_auto_sun = bpy.data.lights.new('AutoSun', 'SUN')
light_auto_sun.energy = 3.0
light_auto_sun.angle = 0.0523599
ob_auto_sun = bpy.data.objects.new('AutoSun', light_auto_sun)
scene.collection.objects.link(ob_auto_sun)
ob_auto_sun.rotation_euler = (0.872665, 0.174533, 0.523599)
bpy.context.view_layer.update()
